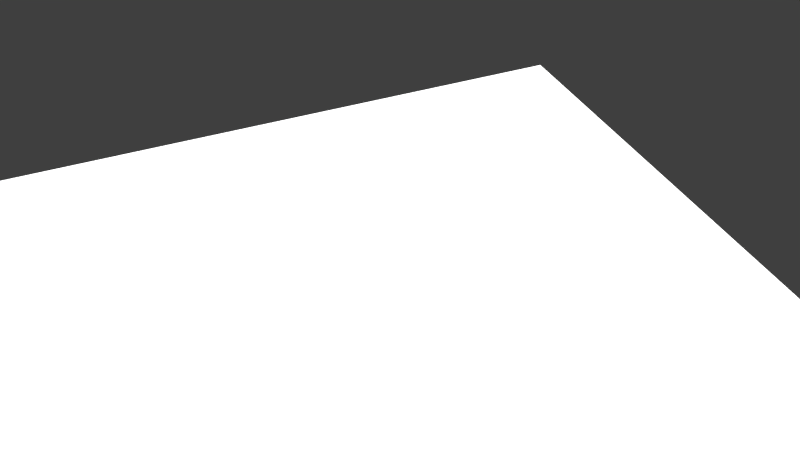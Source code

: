 # Source: PART4.blend  (saved by Blender 2.79.0; exported with 4.5.12 LTS)
import bpy
from mathutils import Matrix  # noqa: F401  (used for matrix-valued properties, if any)

bpy.ops.wm.read_factory_settings(use_empty=True)
scene = bpy.context.scene
scene.name = 'Scene'

# ---- collections
col_collection_1 = bpy.data.collections.new('Collection 1'); scene.collection.children.link(col_collection_1)

# ---- images (referenced by path relative to the original .blend; pixels are not part of the script)
import os
ASSET_DIR = os.environ.get("B2B_ASSET_DIR", "")  # directory of the original .blend (textures are referenced by path, not embedded)
HERE = os.path.dirname(os.path.abspath(__file__))  # packed textures are extracted next to this script under _unpacked/

def load_image(name, relpath, width, height, colorspace="sRGB"):
    """Load a texture the original file referenced (path relative to the .blend, or extracted next to this script)."""
    p = next((c for c in (os.path.join(HERE, relpath), os.path.join(ASSET_DIR, relpath)) if relpath and os.path.exists(c)), "")
    if p:
        img = bpy.data.images.load(p, check_existing=True)
        img.name = name
    else:  # same state as the original file: an image datablock whose file is absent (Cycles renders it pink)
        img = bpy.data.images.new(name, width, height)
        img.source = "FILE"
        img.filepath = "//" + (relpath or name)
    img.colorspace_settings.name = colorspace
    return img
img_t1_spec_png_001 = load_image('T1_SPEC.png.001', 'tex/T1_SPEC.png', 1024, 1024, 'sRGB')
img_t1_color4_jpg = load_image('T1_COLOR4.jpg', 'tex/T1_COLOR4.jpg', 1024, 1024, 'sRGB')
img_t1_occ_png_001 = load_image('T1_OCC.png.001', 'tex/T1_OCC.png', 1024, 1024, 'sRGB')
img_t1_nrm_png = load_image('T1_NRM.png', 'T1_NRM.png', 1024, 1024, 'sRGB')

# ---- materials (node trees are filled in below, after node groups)
mat_canadarm = bpy.data.materials.new('CanadARM')
mat_canadarm.alpha_threshold = 0.0
mat_canadarm.roughness = 0.5
mat_light = bpy.data.materials.new('LIGHT')
mat_light.alpha_threshold = 0.0
mat_light.roughness = 0.5

# ---- material node trees
mat_canadarm.use_nodes = True; mat_canadarm.node_tree.nodes.clear()
_N = mat_canadarm.node_tree.nodes; _L = mat_canadarm.node_tree.links
n0 = _N.new('ShaderNodeOutputMaterial'); n0.name = 'Material Output'; n0.location = (306, 300)
n1 = _N.new('ShaderNodeMixShader'); n1.name = 'Mix Shader.001'; n1.location = (106, 318)
n2 = _N.new('ShaderNodeBsdfDiffuse'); n2.name = 'Diffuse BSDF'; n2.location = (-116, 279)
n3 = _N.new('ShaderNodeBsdfAnisotropic'); n3.name = 'Glossy BSDF'; n3.location = (-121, 148)
n3.distribution = 'GGX'
n3.inputs[1].default_value = 0.0
n4 = _N.new('ShaderNodeMix'); n4.name = 'Mix'; n4.location = (-218, 626)
n4.data_type = 'RGBA'
n4.inputs[0].default_value = 8.0
n4.inputs[7].default_value = (0.0, 0.0, 0.0, 1.0)
n5 = _N.new('ShaderNodeTexImage'); n5.name = 'Image Texture.002'; n5.location = (-407, 637)
n5.width = 140
n5.image = img_t1_spec_png_001
n6 = _N.new('ShaderNodeNormalMap'); n6.name = 'Normal Map'; n6.location = (109, 165)
n6.inputs[0].default_value = 0.05
n7 = _N.new('ShaderNodeMix'); n7.name = 'Mix.001'; n7.location = (-336, 263)
n7.data_type = 'RGBA'
n7.blend_type = 'MULTIPLY'
n8 = _N.new('ShaderNodeTexImage'); n8.name = 'Image Texture'; n8.location = (-577, 389)
n8.width = 140
n8.image = img_t1_color4_jpg
n9 = _N.new('ShaderNodeTexImage'); n9.name = 'Image Texture.003'; n9.location = (-571, 121)
n9.width = 140
n9.image = img_t1_occ_png_001
n10 = _N.new('ShaderNodeTexImage'); n10.name = 'Image Texture.001'; n10.location = (30, -81)
n10.width = 140
n10.image = img_t1_nrm_png
n11 = _N.new('ShaderNodeDisplacement'); n11.name = 'Displacement'; n11.location = (0, 0)
n11.inputs[1].default_value = 0.0
n11.inputs[2].default_value = 0.1
_L.new(n1.outputs[0], n0.inputs[0])
_L.new(n2.outputs[0], n1.inputs[1])
_L.new(n8.outputs[0], n7.inputs[6])
_L.new(n10.outputs[0], n6.inputs[1])
_L.new(n3.outputs[0], n1.inputs[2])
_L.new(n4.outputs[2], n1.inputs[0])
_L.new(n5.outputs[0], n4.inputs[6])
_L.new(n7.outputs[2], n2.inputs[0])
_L.new(n9.outputs[0], n7.inputs[7])
_L.new(n6.outputs[0], n11.inputs[0])
_L.new(n11.outputs[0], n0.inputs[2])
n0.is_active_output = True
mat_light.use_nodes = True; mat_light.node_tree.nodes.clear()
_N = mat_light.node_tree.nodes; _L = mat_light.node_tree.links
n0 = _N.new('ShaderNodeOutputMaterial'); n0.name = 'Material Output'; n0.location = (300, 300)
n1 = _N.new('ShaderNodeEmission'); n1.name = 'Emission'; n1.location = (10, 300)
n1.inputs[0].default_value = (0.8, 0.8, 0.8, 1.0)
n1.inputs[1].default_value = 2.5
_L.new(n1.outputs[0], n0.inputs[0])
n0.is_active_output = True

# ---- world
world_world_001 = bpy.data.worlds.new('World.001'); scene.world = world_world_001
world_world_001.use_nodes = True; world_world_001.node_tree.nodes.clear()
_N = world_world_001.node_tree.nodes; _L = world_world_001.node_tree.links
n0 = _N.new('ShaderNodeOutputWorld'); n0.name = 'World Output'; n0.location = (300, 300)
n1 = _N.new('ShaderNodeBackground'); n1.name = 'Background'; n1.location = (10, 300)
n1.inputs[0].default_value = (0.05, 0.05, 0.05, 1.0)
_L.new(n1.outputs[0], n0.inputs[0])
n0.is_active_output = True
world_world_001.use_sun_shadow = False
world_world_001.sun_shadow_jitter_overblur = 0.0
world_world_001.cycles.sampling_method = 'MANUAL'

# ---- cameras
cam_camera = bpy.data.cameras.new('Camera')
cam_camera.clip_end = 100.0
cam_camera.lens = 35.0
cam_camera.sensor_width = 32.0
cam_camera.sensor_height = 18.0
cam_camera.display_size = 2.0
cam_camera.dof.focus_distance = 0.0

# ---- lights
light_sun = bpy.data.lights.new('Sun', 'SUN')
light_sun.transmission_factor = 0.0
light_sun.angle = 1.479
light_sun.energy = 5.0
light_sun.shadow_buffer_clip_start = 0.5
light_sun.shadow_soft_size = 0.912
light_sun.shadow_cascade_max_distance = 1000.0
light_sun.cycles.max_bounces = 783

# ---- meshes
me_canadarm_hd_004 = bpy.data.meshes.new('CANADARM HD.004')
me_canadarm_hd_004.from_pydata([(-0.04853, 0.02781, -0.02836), (-0.03484, -0.03312, -0.05338), (-0.06299, -0.1017, -0.06323), (-0.06322, -0.2218, -0.03208), (-0.06322, -0.1989, -0.05505), (-0.03765, -0.2218, -0.03208), (-0.03765, -0.1989, -0.05505), (-0.03765, -0.1113, -0.06325), (-0.03765, -0.1204, -0.06329), (-0.06306, -0.1204, -0.0633), (-0.04106, -0.1989, -0.05505), (-0.04106, -0.1675, -0.06346), (-0.04106, -0.2218, -0.03208), (-0.04104, -0.1204, -0.06329), (-0.03765, -0.1982, -0.04659), (-0.03765, -0.2163, -0.02622), (-0.03299, -0.1113, -0.05566), (-0.06306, -0.1204, -0.05721), (-0.06322, -0.1675, -0.05736), (-0.06302, -0.1113, -0.05718), (-0.06322, -0.1989, -0.04976), (-0.06322, -0.2173, -0.02928), (-0.0571, -0.1113, -0.06326), (-0.05726, -0.1675, -0.06346), (-0.05726, -0.2218, -0.03208), (-0.05713, -0.1204, -0.06329), (-0.03788, -0.1017, -0.06322), (-0.04455, 0.02781, -0.03478), (-0.05379, -0.03312, -0.04086), (-0.03291, -0.1017, -0.06322), (-0.05091, 0.02781, -0.02012), (-0.06322, -0.2243, -0.02276), (-0.03765, -0.2243, -0.02276), (-0.03765, -0.1982, -0.03305), (-0.03765, -0.1204, -0.0395), (-0.04106, -0.2243, -0.02276), (-0.03765, -0.1113, -0.03948), (-0.03765, -0.2176, -0.01859), (-0.06306, -0.1204, -0.04058), (-0.06322, -0.1675, -0.04068), (-0.05726, -0.2243, -0.02276), (-0.06311, -0.1016, -0.04003), (-0.02746, 0.02781, -0.04615), (-0.02912, -0.03312, -0.05509), (-0.05187, 0.02781, -1.919e-07), (-0.06352, -0.03312, -1.919e-07), (-0.04853, 0.02781, 0.02836), (-0.05943, -0.03312, 0.03201), (-0.03247, 0.02781, 0.04426), (-0.03484, -0.03312, 0.05338), (-0.06331, -0.1016, -1.919e-07), (-0.06299, -0.1017, 0.06323), (-0.06322, -0.2302, -1.919e-07), (-0.06322, -0.1989, 0.05505), (-0.06322, -0.1675, 0.06346), (-0.03765, -0.1113, -1.919e-07), (-0.03765, -0.1675, -1.919e-07), (-0.03765, -0.2218, 0.03208), (-0.03765, -0.1982, -1.919e-07), (-0.03765, -0.2302, -1.919e-07), (-0.03765, -0.1113, 0.06325), (-0.03765, -0.1204, -1.919e-07), (-0.06306, -0.1204, 0.0633), (-0.06302, -0.1113, 0.06327), (-0.04106, -0.1989, 0.05505), (-0.04106, -0.1675, 0.06346), (-0.04106, -0.2218, 0.03208), (-0.04103, -0.1113, 0.06326), (-0.03765, -0.1113, 0.05566), (-0.03765, -0.2163, 0.02622), (-0.03299, -0.1113, 0.06325), (-0.03299, -0.1113, 0.05566), (-0.06322, -0.1675, -1.919e-07), (-0.06306, -0.1204, -1.919e-07), (-0.06306, -0.1204, 0.05721), (-0.06322, -0.1675, 0.05736), (-0.06302, -0.1113, 0.05718), (-0.06322, -0.1989, 0.04976), (-0.06322, -0.2225, -1.919e-07), (-0.0571, -0.1113, 0.06326), (-0.05726, -0.2302, -1.919e-07), (-0.05726, -0.1989, 0.05505), (-0.05726, -0.1675, 0.06346), (-0.05726, -0.2218, 0.03208), (-0.04455, 0.02781, 0.03478), (-0.05379, -0.03312, 0.04086), (-0.06235, -0.03312, 0.0227), (-0.05091, 0.02781, 0.02012), (-0.06322, -0.2243, 0.02276), (-0.03765, -0.1982, 0.03304), (-0.03765, -0.1204, 0.0395), (-0.04106, -0.2243, 0.02276), (-0.03765, -0.2176, 0.01859), (-0.03299, -0.1113, 0.03948), (-0.06306, -0.1204, 0.04058), (-0.06302, -0.1113, 0.04056), (-0.06322, -0.1675, 0.04068), (-0.06322, -0.1989, 0.03529), (-0.06322, -0.2188, 0.02077), (-0.05726, -0.2243, 0.02276), (-0.02746, 0.02781, 0.04615), (-0.02912, -0.03312, 0.05509), (-0.04853, 0.2854, -0.02836), (-0.03911, 0.2854, -0.03947), (-0.04455, 0.2854, -0.03478), (-0.02746, 0.2854, -0.04615), (-0.03247, 0.2854, 0.04426), (-0.03911, 0.2854, 0.03947), (-0.04455, 0.2854, 0.03478), (-0.05091, 0.2854, 0.02012), (-0.02746, 0.2854, 0.04615), (-0.03546, 0.2854, -0.04776), (-0.04271, 0.2854, -0.04259), (-0.04865, 0.2854, -0.03753), (-0.0556, 0.2854, -0.02171), (-0.02999, 0.2854, -0.0498), (-0.05665, 0.2854, -1.919e-07), (-0.053, 0.2854, 0.03061), (-0.04271, 0.2854, 0.04259), (-0.02999, 0.2854, 0.0498), (-0.04955, 0.2961, -0.02906), (-0.03369, 0.2961, -0.04442), (-0.04041, 0.2961, -0.03964), (-0.04578, 0.2961, -0.03506), (-0.05188, 0.2961, -0.02108), (-0.02898, 0.2961, -0.04618), (-0.0529, 0.2961, -1.879e-07), (-0.03369, 0.2961, 0.04443), (-0.04041, 0.2961, 0.03964), (-0.04578, 0.2961, 0.03506), (-0.05188, 0.2961, 0.02108), (-0.02898, 0.2961, 0.04618), (-0.02746, 0.2829, 0.04615), (-0.04853, 0.2829, 0.02836), (-0.03247, 0.2829, 0.04426), (-0.05091, 0.2829, -0.02012), (-0.04853, 0.2829, -0.02836), (-0.02746, 0.2829, -0.04615), (-0.04455, 0.2829, -0.03478), (-0.03911, 0.2829, -0.03947), (-0.05187, 0.2829, -1.919e-07), (-0.03247, 0.2829, -0.04426), (-0.04271, 0.2883, -0.04259), (-0.04271, 0.2883, 0.04259), (-0.053, 0.2883, -0.03061), (-0.053, 0.2883, 0.03061), (-0.02999, 0.2883, -0.0498), (-0.03546, 0.2883, -0.04776), (-0.03546, 0.2883, 0.04776), (-0.05665, 0.2883, -1.919e-07), (-0.0556, 0.2883, 0.02171), (-0.05943, -0.03312, -0.03201), (-0.03246, 0.02781, -0.04426), (-0.06322, -0.1675, -0.06346), (-0.03765, -0.1675, -0.06346), (-0.06302, -0.1113, -0.06327), (-0.04103, -0.1113, -0.06326), (-0.03765, -0.1113, -0.05566), (-0.03765, -0.1675, -0.05584), (-0.03765, -0.1204, -0.05569), (-0.03299, -0.1113, -0.06325), (-0.05725, -0.1989, -0.05505), (-0.06302, -0.1016, -0.05644), (-0.05719, -0.1017, -0.06323), (-0.03911, 0.02781, -0.03947), (-0.04557, -0.03312, -0.04886), (-0.06235, -0.03312, -0.0227), (-0.03765, -0.1675, -0.03961), (-0.03299, -0.1113, -0.03948), (-0.06302, -0.1113, -0.04056), (-0.06322, -0.1989, -0.03529), (-0.06322, -0.2188, -0.02077), (-0.06322, -0.2218, 0.03208), (-0.03765, -0.1989, 0.05505), (-0.03765, -0.1675, 0.06346), (-0.03765, -0.1204, 0.06329), (-0.04106, -0.2302, -1.919e-07), (-0.04104, -0.1204, 0.06329), (-0.03765, -0.1675, 0.05584), (-0.03765, -0.1204, 0.05569), (-0.03765, -0.1982, 0.04659), (-0.03765, -0.2209, -1.919e-07), (-0.03299, -0.1113, -1.919e-07), (-0.06322, -0.1989, -1.919e-07), (-0.06302, -0.1113, -1.919e-07), (-0.06322, -0.2173, 0.02928), (-0.05713, -0.1204, 0.06329), (-0.06302, -0.1016, 0.05644), (-0.03788, -0.1017, 0.06322), (-0.05719, -0.1017, 0.06323), (-0.03911, 0.02781, 0.03947), (-0.04557, -0.03312, 0.04886), (-0.03291, -0.1017, 0.06322), (-0.03765, -0.2243, 0.02276), (-0.03765, -0.1113, 0.03948), (-0.03765, -0.1675, 0.03961), (-0.0631, -0.1016, 0.04003), (-0.03246, 0.2854, -0.04426), (-0.05091, 0.2854, -0.02012), (-0.05187, 0.2854, -1.919e-07), (-0.04853, 0.2854, 0.02836), (-0.053, 0.2854, -0.03061), (-0.03545, 0.2854, 0.04776), (-0.04864, 0.2854, 0.03753), (-0.0556, 0.2854, 0.02171), (-0.04955, 0.2961, 0.02906), (-0.04454, 0.2829, 0.03478), (-0.05091, 0.2829, 0.02012), (-0.03911, 0.2829, 0.03947), (-0.0556, 0.2883, -0.02171), (-0.02998, 0.2883, 0.0498), (-0.04864, 0.2883, -0.03753), (-0.04864, 0.2883, 0.03753), (0.0, 0.02781, -0.05089), (0.0, -0.03312, -0.06374), (0.04853, 0.02781, -0.02836), (0.03484, -0.03312, -0.05338), (0.06299, -0.1017, -0.06323), (0.06322, -0.2218, -0.03208), (0.06322, -0.1989, -0.05505), (0.03765, -0.2218, -0.03208), (0.03765, -0.1989, -0.05505), (0.03765, -0.1113, -0.06325), (0.03765, -0.1204, -0.06329), (0.06306, -0.1204, -0.0633), (0.04106, -0.1989, -0.05505), (0.04106, -0.1675, -0.06346), (0.04106, -0.2218, -0.03208), (0.04104, -0.1204, -0.06329), (0.03765, -0.1982, -0.04659), (0.03765, -0.2163, -0.02622), (0.03299, -0.1113, -0.05566), (0.06306, -0.1204, -0.05721), (0.06322, -0.1675, -0.05736), (0.06302, -0.1113, -0.05718), (0.06322, -0.1989, -0.04976), (0.06322, -0.2173, -0.02928), (0.0571, -0.1113, -0.06326), (0.05726, -0.1675, -0.06346), (0.05726, -0.2218, -0.03208), (0.05713, -0.1204, -0.06329), (0.03788, -0.1017, -0.06322), (0.04455, 0.02781, -0.03478), (0.05379, -0.03312, -0.04086), (0.03291, -0.1017, -0.06322), (0.05091, 0.02781, -0.02012), (0.06322, -0.2243, -0.02276), (0.03765, -0.2243, -0.02276), (0.03765, -0.1982, -0.03305), (0.03765, -0.1204, -0.0395), (0.04106, -0.2243, -0.02276), (0.03765, -0.1113, -0.03948), (0.03765, -0.2176, -0.01859), (0.06306, -0.1204, -0.04058), (0.06322, -0.1675, -0.04068), (0.05726, -0.2243, -0.02276), (0.06311, -0.1016, -0.04003), (0.02746, 0.02781, -0.04615), (0.02912, -0.03312, -0.05509), (0.0, 0.02781, 0.05089), (0.0, -0.1113, -1.919e-07), (0.0, -0.1113, 0.05566), (0.05187, 0.02781, -1.919e-07), (0.06352, -0.03312, -1.919e-07), (0.04853, 0.02781, 0.02836), (0.05943, -0.03312, 0.03201), (0.03247, 0.02781, 0.04426), (0.03484, -0.03312, 0.05338), (0.06331, -0.1016, -1.919e-07), (0.06299, -0.1017, 0.06323), (0.06322, -0.2302, -1.919e-07), (0.06322, -0.1989, 0.05505), (0.06322, -0.1675, 0.06346), (0.03765, -0.1113, -1.919e-07), (0.03765, -0.1675, -1.919e-07), (0.03765, -0.2218, 0.03208), (0.03765, -0.1982, -1.919e-07), (0.03765, -0.2302, -1.919e-07), (0.03765, -0.1113, 0.06325), (0.03765, -0.1204, -1.919e-07), (0.06306, -0.1204, 0.0633), (0.06302, -0.1113, 0.06327), (0.04106, -0.1989, 0.05505), (0.04106, -0.1675, 0.06346), (0.04106, -0.2218, 0.03208), (0.04103, -0.1113, 0.06326), (0.03765, -0.1113, 0.05566), (0.03765, -0.2163, 0.02622), (0.03299, -0.1113, 0.06325), (0.03299, -0.1113, 0.05566), (0.06322, -0.1675, -1.919e-07), (0.06306, -0.1204, -1.919e-07), (0.06306, -0.1204, 0.05721), (0.06322, -0.1675, 0.05736), (0.06302, -0.1113, 0.05718), (0.06322, -0.1989, 0.04976), (0.06322, -0.2225, -1.919e-07), (0.0571, -0.1113, 0.06326), (0.05726, -0.2302, -1.919e-07), (0.05726, -0.1989, 0.05505), (0.05726, -0.1675, 0.06346), (0.05726, -0.2218, 0.03208), (0.04455, 0.02781, 0.03478), (0.05379, -0.03312, 0.04086), (0.06235, -0.03312, 0.0227), (0.05091, 0.02781, 0.02012), (0.06322, -0.2243, 0.02276), (0.03765, -0.1982, 0.03304), (0.03765, -0.1204, 0.0395), (0.04106, -0.2243, 0.02276), (0.03765, -0.2176, 0.01859), (0.03299, -0.1113, 0.03948), (0.06306, -0.1204, 0.04058), (0.06302, -0.1113, 0.04056), (0.06322, -0.1675, 0.04068), (0.06322, -0.1989, 0.03529), (0.06322, -0.2188, 0.02077), (0.05726, -0.2243, 0.02276), (0.02746, 0.02781, 0.04615), (0.02912, -0.03312, 0.05509), (0.0, 0.2854, -0.05089), (0.04853, 0.2854, -0.02836), (0.03911, 0.2854, -0.03947), (0.04455, 0.2854, -0.03478), (0.02746, 0.2854, -0.04615), (0.0, 0.2854, 0.05089), (0.03247, 0.2854, 0.04426), (0.03911, 0.2854, 0.03947), (0.04455, 0.2854, 0.03478), (0.05091, 0.2854, 0.02012), (0.02746, 0.2854, 0.04615), (0.0, 0.2854, -0.05539), (0.03546, 0.2854, -0.04776), (0.04271, 0.2854, -0.04259), (0.04865, 0.2854, -0.03753), (0.0556, 0.2854, -0.02171), (0.02999, 0.2854, -0.0498), (0.0, 0.2854, 0.05539), (0.05665, 0.2854, -1.919e-07), (0.053, 0.2854, 0.03061), (0.04271, 0.2854, 0.04259), (0.02999, 0.2854, 0.0498), (0.0, 0.2961, -0.05159), (0.04955, 0.2961, -0.02906), (0.03369, 0.2961, -0.04442), (0.04041, 0.2961, -0.03964), (0.04578, 0.2961, -0.03506), (0.05188, 0.2961, -0.02108), (0.02898, 0.2961, -0.04618), (0.0, 0.2961, 0.05159), (0.0529, 0.2961, -1.879e-07), (0.03369, 0.2961, 0.04443), (0.04041, 0.2961, 0.03964), (0.04578, 0.2961, 0.03506), (0.05188, 0.2961, 0.02108), (0.02898, 0.2961, 0.04618), (0.0, 0.2829, 0.05089), (0.02746, 0.2829, 0.04615), (0.04853, 0.2829, 0.02836), (0.03247, 0.2829, 0.04426), (0.05091, 0.2829, -0.02012), (0.04853, 0.2829, -0.02836), (0.02746, 0.2829, -0.04615), (0.0, 0.2829, -0.05089), (0.04455, 0.2829, -0.03478), (0.03911, 0.2829, -0.03947), (0.05187, 0.2829, -1.919e-07), (0.03247, 0.2829, -0.04426), (0.04271, 0.2883, -0.04259), (0.04271, 0.2883, 0.04259), (0.053, 0.2883, -0.03061), (0.053, 0.2883, 0.03061), (0.02999, 0.2883, -0.0498), (0.0, 0.2883, -0.05539), (0.0, 0.2883, 0.05539), (0.03546, 0.2883, -0.04776), (0.03546, 0.2883, 0.04776), (0.05665, 0.2883, -1.919e-07), (0.0556, 0.2883, 0.02171), (0.05943, -0.03312, -0.03201), (0.03246, 0.02781, -0.04426), (0.06322, -0.1675, -0.06346), (0.03765, -0.1675, -0.06346), (0.0, -0.1017, -0.06321), (0.0, -0.1113, -0.06325), (0.06302, -0.1113, -0.06327), (0.04103, -0.1113, -0.06326), (0.03765, -0.1113, -0.05566), (0.03765, -0.1675, -0.05584), (0.03765, -0.1204, -0.05569), (0.03299, -0.1113, -0.06325), (0.05725, -0.1989, -0.05505), (0.06302, -0.1016, -0.05644), (0.05719, -0.1017, -0.06323), (0.03911, 0.02781, -0.03947), (0.04557, -0.03312, -0.04886), (0.06235, -0.03312, -0.0227), (0.03765, -0.1675, -0.03961), (0.03299, -0.1113, -0.03948), (0.06302, -0.1113, -0.04056), (0.06322, -0.1989, -0.03529), (0.06322, -0.2188, -0.02077), (0.0, -0.1113, -0.05566), (0.0, -0.1113, -0.03948), (0.0, -0.03312, 0.06374), (0.06322, -0.2218, 0.03208), (0.03765, -0.1989, 0.05505), (0.03765, -0.1675, 0.06346), (0.0, -0.1017, 0.06321), (0.0, -0.1113, 0.06325), (0.03765, -0.1204, 0.06329), (0.04106, -0.2302, -1.919e-07), (0.04104, -0.1204, 0.06329), (0.03765, -0.1675, 0.05584), (0.03765, -0.1204, 0.05569), (0.03765, -0.1982, 0.04659), (0.03765, -0.2209, -1.919e-07), (0.03299, -0.1113, -1.919e-07), (0.06322, -0.1989, -1.919e-07), (0.06302, -0.1113, -1.919e-07), (0.06322, -0.2173, 0.02928), (0.05713, -0.1204, 0.06329), (0.06302, -0.1016, 0.05644), (0.03788, -0.1017, 0.06322), (0.05719, -0.1017, 0.06323), (0.03911, 0.02781, 0.03947), (0.04557, -0.03312, 0.04886), (0.03291, -0.1017, 0.06322), (0.03765, -0.2243, 0.02276), (0.03765, -0.1113, 0.03948), (0.03765, -0.1675, 0.03961), (0.0631, -0.1016, 0.04003), (0.0, -0.1113, 0.03948), (0.03246, 0.2854, -0.04426), (0.05091, 0.2854, -0.02012), (0.05187, 0.2854, -1.919e-07), (0.04853, 0.2854, 0.02836), (0.053, 0.2854, -0.03061), (0.03545, 0.2854, 0.04776), (0.04864, 0.2854, 0.03753), (0.0556, 0.2854, 0.02171), (0.04955, 0.2961, 0.02906), (0.04454, 0.2829, 0.03478), (0.05091, 0.2829, 0.02012), (0.03911, 0.2829, 0.03947), (0.0556, 0.2883, -0.02171), (0.02998, 0.2883, 0.0498), (0.04864, 0.2883, -0.03753), (0.04864, 0.2883, 0.03753), (-0.053, 0.294, 0.03061), (-0.0556, 0.294, 0.02171), (-0.05665, 0.294, -1.919e-07), (-0.0556, 0.294, -0.02171), (-0.053, 0.294, -0.03061), (-0.04865, 0.294, -0.03753), (-0.04271, 0.294, -0.04259), (-0.03546, 0.294, -0.04776), (-0.02999, 0.294, -0.0498), (0.0, 0.294, -0.05539), (0.02999, 0.294, -0.0498), (0.03546, 0.294, -0.04776), (0.04271, 0.294, -0.04259), (0.04865, 0.294, -0.03753), (0.053, 0.294, -0.03061), (0.0556, 0.294, -0.02171), (0.05665, 0.294, -1.919e-07), (0.0556, 0.294, 0.02171), (0.053, 0.294, 0.03061), (0.04865, 0.294, 0.03753), (0.04271, 0.294, 0.04259), (0.03546, 0.294, 0.04776), (0.02999, 0.294, 0.0498), (0.0, 0.294, 0.05539), (-0.02999, 0.294, 0.0498), (-0.03546, 0.294, 0.04776), (-0.04271, 0.294, 0.04259), (-0.04865, 0.294, 0.03753), (0.0, 0.2961, 0.05539), (-0.02999, 0.2961, 0.0498), (-0.0556, 0.2961, -0.02171), (-0.05665, 0.2961, -1.919e-07), (-0.03546, 0.2961, 0.04776), (-0.04271, 0.2961, 0.04259), (-0.0556, 0.2961, 0.02171), (-0.03546, 0.2961, -0.04776), (-0.04271, 0.2961, -0.04259), (-0.02999, 0.2961, -0.0498), (-0.04865, 0.2961, -0.03753), (-0.053, 0.2961, -0.03061), (0.0, 0.2961, -0.05539), (-0.04865, 0.2961, 0.03753), (-0.053, 0.2961, 0.03061), (0.02999, 0.2961, 0.0498), (0.0556, 0.2961, -0.02171), (0.05665, 0.2961, -1.919e-07), (0.03546, 0.2961, 0.04776), (0.04271, 0.2961, 0.04259), (0.0556, 0.2961, 0.02171), (0.03546, 0.2961, -0.04776), (0.04271, 0.2961, -0.04259), (0.02999, 0.2961, -0.0498), (0.04865, 0.2961, -0.03753), (0.053, 0.2961, -0.03061), (0.04865, 0.2961, 0.03753), (0.053, 0.2961, 0.03061)], [], [(56, 61, 90, 195), (84, 46, 47, 85), (491, 449, 476, 490), (5, 14, 15), (6, 158, 14), (151, 28, 2, 162), (153, 23, 161, 4), (0, 151, 166, 30), (93, 182, 260, 432), (70, 71, 261, 409), (61, 34, 36, 55), (150, 149, 116, 204), (57, 173, 64, 66), (138, 27, 0, 136), (210, 148, 202, 119), (179, 68, 60, 175), (181, 59, 32, 37), (36, 168, 182, 55), (184, 169, 38, 73), (20, 39, 18, 4), (160, 29, 383, 384), (76, 74, 62, 63), (23, 11, 10, 161), (25, 22, 156, 13), (168, 403, 260, 182), (165, 28, 27, 164), (51, 187, 76, 63), (116, 114, 198, 199), (169, 41, 162, 19), (86, 196, 187, 47), (31, 52, 78, 171), (169, 19, 17, 38), (38, 17, 18, 39), (92, 69, 57, 193), (176, 59, 193, 91), (34, 159, 157, 36), (33, 167, 56, 58), (82, 186, 62, 54), (88, 98, 78, 52), (108, 206, 208, 107), (208, 190, 48, 134), (33, 37, 15), (57, 69, 180), (167, 33, 14), (46, 87, 86, 47), (194, 55, 182, 93), (24, 3, 4, 161), (60, 68, 71, 70), (181, 92, 193, 59), (5, 6, 14), (6, 154, 158), (68, 194, 93, 71), (4, 18, 153), (19, 155, 9, 17), (3, 21, 20), (3, 20, 4), (170, 20, 21), (170, 21, 171), (11, 154, 6, 10), (176, 35, 32, 59), (12, 24, 161, 10), (79, 189, 51, 63), (163, 2, 28), (163, 28, 165), (191, 190, 84, 85), (184, 95, 196, 50), (188, 60, 70, 192), (156, 26, 7), (188, 189, 79, 67), (72, 39, 170, 183), (31, 3, 24, 40), (183, 171, 78), (75, 96, 77, 53), (20, 170, 39), (23, 153, 9, 25), (207, 140, 44, 87), (99, 91, 66, 83), (89, 58, 56, 195), (58, 181, 37), (58, 37, 33), (90, 194, 68, 179), (1, 26, 163, 165), (191, 49, 48, 190), (27, 28, 151, 0), (118, 203, 108, 107), (45, 50, 196, 86), (51, 85, 47, 187), (87, 44, 45, 86), (16, 402, 403, 168), (197, 141, 139, 103), (94, 96, 75, 74), (13, 156, 7, 8), (137, 363, 213, 42), (65, 177, 186, 82), (139, 164, 27, 138), (61, 55, 194, 90), (72, 183, 97, 96), (158, 154, 8, 159), (3, 31, 171, 21), (83, 81, 53, 172), (118, 107, 106, 202), (26, 29, 160, 7), (184, 50, 41, 169), (70, 409, 408, 192), (166, 151, 162, 41), (40, 24, 12, 35), (91, 193, 57, 66), (95, 94, 74, 76), (88, 99, 83, 172), (30, 166, 45, 44), (179, 178, 195, 90), (100, 48, 49, 101), (1, 43, 29, 26), (56, 167, 34, 61), (177, 175, 60, 67), (29, 43, 214, 383), (89, 69, 92), (195, 180, 89), (108, 200, 133, 206), (154, 11, 13, 8), (11, 23, 25, 13), (178, 179, 175, 174), (57, 180, 173), (7, 160, 16, 157), (105, 137, 141, 197), (53, 54, 75), (159, 8, 7, 157), (172, 53, 77), (172, 77, 185), (97, 98, 185), (97, 185, 77), (80, 176, 91, 99), (184, 73, 94, 95), (80, 40, 35, 176), (45, 166, 41, 50), (173, 180, 178), (189, 191, 85), (189, 85, 51), (95, 76, 187, 196), (2, 155, 19, 162), (22, 155, 2, 163), (67, 60, 188), (37, 32, 5, 15), (139, 141, 152, 164), (183, 78, 98), (183, 98, 97), (77, 96, 97), (9, 155, 22, 25), (198, 135, 140, 199), (74, 75, 54, 62), (117, 204, 109, 200), (58, 89, 92), (58, 92, 181), (167, 158, 159, 34), (42, 43, 1, 152), (49, 191, 189, 188), (186, 177, 67, 79), (62, 186, 79, 63), (52, 80, 99, 88), (135, 136, 0, 30), (199, 140, 207, 109), (102, 136, 135, 198), (145, 117, 203, 212), (144, 201, 114, 209), (35, 12, 5, 32), (200, 133, 206, 108), (482, 475, 474, 481), (54, 53, 81, 82), (201, 102, 198, 114), (204, 109, 200, 117), (115, 105, 197, 111), (111, 115, 105, 197), (112, 103, 104, 113), (203, 108, 107, 118), (117, 200, 108, 203), (331, 320, 105, 115), (119, 110, 325, 337), (26, 156, 22, 163), (114, 198, 199, 116), (49, 188, 192, 101), (164, 152, 1, 165), (337, 119, 110, 325), (202, 106, 110, 119), (172, 185, 98, 88), (113, 104, 102, 201), (111, 197, 103, 112), (116, 199, 109, 204), (490, 476, 475, 482), (140, 135, 30, 44), (478, 473, 472, 477), (134, 208, 190, 48), (143, 212, 203, 118), (479, 452, 451, 480), (482, 490, 476, 475), (485, 484, 456, 455), (71, 93, 432, 261), (483, 450, 449, 491), (481, 474, 473, 478), (104, 103, 139, 138), (320, 363, 137, 105), (160, 384, 402, 16), (66, 64, 81, 83), (141, 152, 164, 139), (5, 12, 10, 6), (137, 42, 152, 141), (140, 44, 87, 207), (206, 84, 190, 208), (480, 451, 450, 483), (157, 16, 168, 36), (207, 87, 46, 133), (148, 202, 119, 210), (486, 489, 458, 457), (147, 111, 112, 142), (483, 480, 451, 450), (212, 145, 117, 203), (144, 211, 113, 201), (143, 118, 202, 148), (110, 106, 134, 132), (150, 204, 117, 145), (149, 116, 204, 150), (209, 114, 116, 149), (174, 175, 177, 65), (325, 110, 132, 356), (110, 132, 356, 325), (183, 170, 171), (404, 259, 100, 101), (17, 9, 153, 18), (173, 178, 174), (214, 43, 42, 213), (192, 408, 404, 101), (481, 482, 475, 474), (198, 102, 136, 135), (73, 72, 96, 94), (363, 213, 42, 137), (200, 109, 207, 133), (103, 139, 138, 104), (73, 38, 39, 72), (107, 108, 206, 208), (197, 105, 137, 141), (82, 81, 64, 65), (103, 197, 141, 139), (107, 208, 134, 106), (106, 107, 208, 134), (142, 147, 111, 112), (199, 198, 135, 140), (109, 207, 133, 200), (484, 486, 457, 456), (115, 331, 320, 105), (203, 117, 200, 108), (114, 201, 102, 198), (119, 202, 106, 110), (113, 112, 103, 104), (201, 113, 104, 102), (112, 111, 197, 103), (202, 118, 107, 106), (204, 116, 199, 109), (356, 132, 100, 259), (373, 331, 115, 146), (477, 478, 473, 472), (485, 455, 454, 487), (147, 146, 115, 111), (479, 488, 453, 452), (480, 479, 452, 451), (487, 485, 455, 454), (487, 454, 453, 488), (488, 487, 454, 453), (490, 491, 449, 476), (489, 458, 457, 486), (132, 134, 48, 100), (488, 453, 452, 479), (491, 483, 450, 449), (478, 481, 474, 473), (484, 456, 455, 485), (146, 373, 331, 115), (52, 31, 40, 80), (133, 46, 84, 206), (146, 115, 111, 147), (141, 137, 42, 152), (208, 206, 84, 190), (105, 320, 363, 137), (102, 104, 138, 136), (106, 134, 132, 110), (133, 207, 87, 46), (138, 139, 164, 27), (132, 100, 259, 356), (65, 64, 173, 174), (206, 133, 46, 84), (486, 457, 456, 484), (374, 210, 119, 337), (149, 209, 114, 116), (148, 143, 118, 202), (134, 48, 100, 132), (135, 30, 44, 140), (211, 142, 112, 113), (211, 113, 201, 144), (145, 150, 204, 117), (212, 203, 118, 143), (209, 144, 201, 114), (136, 0, 30, 135), (104, 138, 136, 102), (210, 119, 337, 374), (109, 199, 140, 207), (142, 112, 113, 211), (136, 138, 27, 0), (274, 430, 308, 279), (302, 303, 265, 264), (504, 503, 468, 467), (220, 230, 229), (221, 229, 388), (379, 392, 217, 243), (381, 219, 391, 238), (215, 245, 396, 379), (311, 432, 260, 417), (288, 409, 261, 289), (279, 273, 251, 249), (378, 440, 338, 377), (275, 284, 282, 406), (364, 361, 215, 242), (446, 341, 438, 376), (414, 410, 278, 286), (416, 252, 247, 277), (251, 273, 417, 398), (419, 291, 253, 399), (235, 219, 233, 254), (390, 384, 383, 244), (294, 281, 280, 292), (238, 391, 225, 226), (240, 228, 386, 237), (398, 417, 260, 403), (395, 394, 242, 243), (269, 281, 294, 422), (338, 435, 434, 335), (399, 234, 392, 256), (304, 265, 422, 431), (246, 401, 296, 270), (399, 253, 232, 234), (253, 254, 233, 232), (310, 428, 275, 287), (411, 309, 428, 277), (249, 251, 387, 389), (248, 276, 274, 397), (300, 272, 280, 421), (306, 270, 296, 316), (328, 327, 444, 442), (444, 359, 266, 425), (248, 230, 252), (275, 415, 287), (397, 229, 248), (264, 265, 304, 305), (429, 311, 417, 273), (239, 391, 219, 218), (278, 288, 289, 286), (416, 277, 428, 310), (220, 229, 221), (221, 388, 382), (286, 289, 311, 429), (219, 381, 233), (234, 232, 224, 385), (218, 235, 236), (218, 219, 235), (400, 236, 235), (400, 401, 236), (226, 225, 221, 382), (411, 277, 247, 250), (227, 225, 391, 239), (297, 281, 269, 424), (393, 243, 217), (393, 395, 243), (426, 303, 302, 425), (419, 268, 431, 313), (423, 427, 288, 278), (386, 222, 241), (423, 285, 297, 424), (290, 418, 400, 254), (246, 255, 239, 218), (418, 296, 401), (293, 271, 295, 314), (235, 254, 400), (238, 240, 224, 381), (443, 305, 262, 366), (317, 301, 284, 309), (307, 430, 274, 276), (276, 252, 416), (276, 248, 252), (308, 414, 286, 429), (216, 395, 393, 241), (426, 425, 266, 267), (242, 215, 379, 243), (340, 327, 328, 439), (263, 304, 431, 268), (269, 422, 265, 303), (305, 304, 263, 262), (231, 398, 403, 402), (433, 322, 365, 367), (312, 292, 293, 314), (228, 223, 222, 386), (362, 257, 213, 363), (283, 300, 421, 412), (365, 364, 242, 394), (279, 308, 429, 273), (290, 314, 315, 418), (388, 389, 223, 382), (218, 236, 401, 246), (301, 405, 271, 299), (340, 438, 326, 327), (241, 222, 390, 244), (419, 399, 256, 268), (288, 427, 408, 409), (396, 256, 392, 379), (255, 250, 227, 239), (309, 284, 275, 428), (313, 294, 292, 312), (306, 405, 301, 317), (245, 262, 263, 396), (414, 308, 430, 413), (318, 319, 267, 266), (216, 241, 244, 258), (274, 279, 249, 397), (412, 285, 278, 410), (244, 383, 214, 258), (307, 310, 287), (430, 307, 415), (328, 442, 358, 436), (382, 223, 228, 226), (226, 228, 240, 238), (413, 407, 410, 414), (275, 406, 415), (222, 387, 231, 390), (324, 433, 367, 362), (271, 293, 272), (389, 387, 222, 223), (405, 295, 271), (405, 420, 295), (315, 420, 316), (315, 295, 420), (298, 317, 309, 411), (419, 313, 312, 291), (298, 411, 250, 255), (263, 268, 256, 396), (406, 413, 415), (424, 303, 426), (424, 269, 303), (313, 431, 422, 294), (217, 392, 234, 385), (237, 393, 217, 385), (285, 423, 278), (252, 230, 220, 247), (365, 394, 380, 367), (418, 316, 296), (418, 315, 316), (295, 315, 314), (224, 240, 237, 385), (434, 435, 366, 360), (292, 280, 272, 293), (339, 436, 329, 440), (276, 310, 307), (276, 416, 310), (397, 249, 389, 388), (257, 380, 216, 258), (267, 423, 424, 426), (421, 297, 285, 412), (280, 281, 297, 421), (270, 306, 317, 298), (360, 245, 215, 361), (435, 329, 443, 366), (321, 434, 360, 361), (371, 448, 439, 339), (370, 445, 335, 437), (250, 247, 220, 227), (436, 328, 442, 358), (496, 495, 470, 469), (272, 300, 299, 271), (437, 335, 434, 321), (440, 339, 436, 329), (336, 332, 433, 324), (332, 433, 324, 336), (333, 334, 323, 322), (439, 340, 327, 328), (339, 439, 328, 436), (331, 336, 324, 320), (341, 337, 325, 330), (241, 393, 237, 386), (335, 338, 435, 434), (267, 319, 427, 423), (394, 395, 216, 380), (337, 325, 330, 341), (438, 341, 330, 326), (405, 306, 316, 420), (334, 437, 321, 323), (332, 333, 322, 433), (338, 440, 329, 435), (503, 496, 469, 468), (366, 262, 245, 360), (492, 477, 472, 471), (359, 266, 425, 444), (369, 340, 439, 448), (493, 494, 465, 464), (496, 469, 468, 503), (499, 461, 460, 498), (289, 261, 432, 311), (497, 504, 467, 466), (495, 492, 471, 470), (323, 364, 365, 322), (320, 324, 362, 363), (390, 231, 402, 384), (284, 301, 299, 282), (367, 365, 394, 380), (220, 221, 225, 227), (362, 367, 380, 257), (366, 443, 305, 262), (442, 444, 425, 302), (494, 497, 466, 465), (387, 251, 398, 231), (443, 358, 264, 305), (376, 446, 341, 438), (500, 459, 458, 489), (375, 368, 333, 332), (497, 466, 465, 494), (448, 439, 339, 371), (370, 437, 334, 447), (369, 376, 438, 340), (330, 357, 359, 326), (378, 371, 339, 440), (377, 378, 440, 338), (445, 377, 338, 335), (407, 283, 412, 410), (325, 356, 357, 330), (330, 325, 356, 357), (418, 401, 400), (404, 319, 318, 259), (232, 233, 381, 224), (406, 407, 413), (214, 213, 257, 258), (427, 319, 404, 408), (495, 470, 469, 496), (434, 360, 361, 321), (291, 312, 314, 290), (363, 362, 257, 213), (436, 358, 443, 329), (322, 323, 364, 365), (291, 290, 254, 253), (327, 444, 442, 328), (433, 367, 362, 324), (300, 283, 282, 299), (322, 365, 367, 433), (327, 326, 359, 444), (326, 359, 444, 327), (368, 333, 332, 375), (435, 366, 360, 434), (329, 436, 358, 443), (498, 460, 459, 500), (336, 324, 320, 331), (439, 328, 436, 339), (335, 434, 321, 437), (341, 330, 326, 438), (334, 323, 322, 333), (437, 321, 323, 334), (333, 322, 433, 332), (438, 326, 327, 340), (440, 329, 435, 338), (356, 259, 318, 357), (373, 372, 336, 331), (477, 472, 471, 492), (499, 501, 462, 461), (375, 332, 336, 372), (493, 464, 463, 502), (494, 465, 464, 493), (501, 462, 461, 499), (501, 502, 463, 462), (502, 463, 462, 501), (503, 468, 467, 504), (489, 500, 459, 458), (357, 318, 266, 359), (502, 493, 464, 463), (504, 467, 466, 497), (492, 471, 470, 495), (498, 499, 461, 460), (372, 336, 331, 373), (270, 298, 255, 246), (358, 442, 302, 264), (372, 375, 332, 336), (367, 380, 257, 362), (444, 425, 302, 442), (324, 362, 363, 320), (321, 361, 364, 323), (326, 330, 357, 359), (358, 264, 305, 443), (364, 242, 394, 365), (357, 356, 259, 318), (283, 407, 406, 282), (442, 302, 264, 358), (500, 498, 460, 459), (374, 337, 341, 446), (377, 338, 335, 445), (376, 438, 340, 369), (359, 357, 318, 266), (360, 366, 262, 245), (447, 334, 333, 368), (447, 370, 437, 334), (371, 339, 440, 378), (448, 369, 340, 439), (445, 335, 437, 370), (361, 360, 245, 215), (323, 321, 361, 364), (446, 374, 337, 341), (329, 443, 366, 435), (368, 447, 334, 333), (361, 215, 242, 364), (415, 413, 430), (287, 415, 307), (388, 229, 397), (229, 230, 248), (178, 180, 195), (180, 69, 89), (15, 14, 33), (14, 158, 167), (349, 355, 351, 352, 353, 441, 354, 350, 347, 343, 346, 345, 344, 348, 342, 125, 121, 122, 123, 120, 124, 126, 130, 205, 129, 128, 127, 131), (467, 468, 448, 371), (461, 462, 447, 368), (456, 457, 146, 147), (476, 449, 145, 212), (454, 455, 142, 211), (466, 467, 371, 378), (471, 472, 374, 446), (449, 450, 150, 145), (472, 473, 210, 374), (470, 471, 446, 376), (462, 463, 370, 447), (467, 468, 448, 371), (473, 474, 148, 210), (453, 454, 211, 144), (476, 449, 145, 212), (460, 461, 368, 375), (468, 469, 369, 448), (469, 470, 376, 369), (455, 456, 147, 142), (475, 476, 212, 143), (463, 464, 445, 370), (464, 465, 377, 445), (474, 475, 143, 148), (452, 453, 144, 209), (451, 452, 209, 149), (465, 466, 378, 377), (464, 465, 377, 445), (450, 451, 149, 150), (451, 452, 209, 149), (458, 459, 372, 373), (459, 460, 375, 372), (457, 458, 373, 146), (458, 459, 372, 373), (456, 457, 146, 147), (470, 471, 446, 376), (457, 458, 373, 146), (473, 474, 148, 210), (460, 461, 368, 375), (462, 463, 370, 447), (471, 472, 374, 446), (455, 456, 147, 142), (453, 454, 211, 144), (472, 473, 210, 374), (469, 470, 376, 369), (474, 475, 143, 148), (466, 467, 371, 378), (461, 462, 447, 368), (459, 460, 375, 372), (449, 450, 150, 145), (454, 455, 142, 211), (465, 466, 378, 377), (468, 469, 369, 448), (450, 451, 149, 150), (475, 476, 212, 143), (463, 464, 445, 370), (452, 453, 144, 209), (349, 131, 478, 477), (126, 124, 479, 480), (131, 127, 481, 478), (127, 128, 482, 481), (130, 126, 480, 483), (122, 121, 484, 485), (121, 125, 486, 484), (123, 122, 485, 487), (120, 123, 487, 488), (124, 120, 488, 479), (125, 342, 489, 486), (128, 129, 490, 482), (205, 130, 483, 491), (129, 205, 491, 490), (355, 349, 477, 492), (347, 350, 494, 493), (351, 355, 492, 495), (352, 351, 495, 496), (350, 354, 497, 494), (344, 345, 499, 498), (348, 344, 498, 500), (345, 346, 501, 499), (346, 343, 502, 501), (343, 347, 493, 502), (342, 348, 500, 489), (353, 352, 496, 503), (354, 441, 504, 497), (441, 353, 503, 504)])
me_canadarm_hd_004.polygons.foreach_set('use_smooth', [True] * 701)
_uv = me_canadarm_hd_004.uv_layers.new(name='UVMap')
_uv.uv.foreach_set('vector', [0.7243, 0.6432, 0.7516, 0.6393, 0.7532, 0.6853, 0.7259, 0.6892, 0.8392, 0.6678, 0.839, 0.6603, 0.8037, 0.6695, 0.804, 0.6798, 0.9951, 0.6412, 0.9928, 0.6415, 0.9931, 0.6496, 0.9953, 0.6493, 0.6914, 0.6102, 0.7045, 0.5915, 0.6948, 0.6166, 0.7038, 0.5817, 0.722, 0.5782, 0.7045, 0.5915, 0.8011, 0.5951, 0.8007, 0.5848, 0.76, 0.5643, 0.7603, 0.5722, 0.7217, 0.5694, 0.7217, 0.5694, 0.7038, 0.5817, 0.7038, 0.5817, 0.8367, 0.5944, 0.8011, 0.5951, 0.8015, 0.6059, 0.837, 0.604, 0.7586, 0.6845, 0.757, 0.6386, 0.757, 0.6386, 0.7586, 0.6845, 0.7595, 0.7122, 0.7592, 0.7033, 0.7592, 0.7033, 0.7595, 0.7122, 0.7516, 0.6393, 0.75, 0.5934, 0.7554, 0.5927, 0.757, 0.6386, 0.9901, 0.6315, 0.9892, 0.6063, 0.9876, 0.6065, 0.9884, 0.6317, 0.694, 0.6849, 0.7083, 0.7097, 0.7083, 0.7097, 0.694, 0.6849, 0.9847, 0.5663, 0.8364, 0.5869, 0.8367, 0.5944, 0.985, 0.5737, 0.9913, 0.6642, 0.9912, 0.6618, 0.9895, 0.662, 0.9896, 0.6644, 0.7539, 0.7041, 0.7592, 0.7033, 0.7595, 0.7122, 0.7542, 0.7129, 0.6932, 0.6475, 0.6878, 0.6482, 0.6903, 0.6213, 0.6944, 0.6256, 0.7554, 0.5927, 0.7554, 0.5927, 0.757, 0.6386, 0.757, 0.6386, 0.757, 0.6386, 0.7553, 0.5914, 0.75, 0.5922, 0.7517, 0.6393, 0.704, 0.5878, 0.7226, 0.5958, 0.7219, 0.5765, 0.7038, 0.5817, 0.7544, 0.5651, 0.76, 0.5643, 0.76, 0.5643, 0.7544, 0.5651, 0.7593, 0.7051, 0.754, 0.7059, 0.7542, 0.7129, 0.7595, 0.7122, 0.7217, 0.5694, 0.7217, 0.5694, 0.7038, 0.5817, 0.7038, 0.5817, 0.7491, 0.5657, 0.7544, 0.565, 0.7544, 0.565, 0.7491, 0.5658, 0.7554, 0.5927, 0.7554, 0.5927, 0.757, 0.6386, 0.757, 0.6386, 0.8004, 0.5755, 0.8007, 0.5848, 0.8364, 0.5869, 0.8362, 0.5815, 0.7651, 0.7114, 0.7648, 0.7035, 0.7593, 0.7051, 0.7595, 0.7122, 0.9876, 0.6065, 0.9867, 0.5813, 0.9867, 0.5831, 0.9876, 0.6065, 0.7553, 0.5914, 0.7609, 0.5913, 0.7603, 0.5722, 0.7546, 0.5721, 0.8033, 0.6587, 0.7642, 0.6844, 0.7648, 0.7035, 0.8037, 0.6695, 0.6903, 0.6213, 0.6878, 0.6482, 0.6923, 0.6476, 0.6936, 0.6232, 0.7553, 0.5914, 0.7546, 0.5721, 0.7493, 0.5728, 0.75, 0.5922, 0.75, 0.5922, 0.7493, 0.5728, 0.7219, 0.5765, 0.7226, 0.5958, 0.6959, 0.6688, 0.697, 0.6776, 0.694, 0.6849, 0.6922, 0.6742, 0.6878, 0.6482, 0.6878, 0.6482, 0.6922, 0.6742, 0.6922, 0.6742, 0.75, 0.5934, 0.7494, 0.5746, 0.7547, 0.5739, 0.7554, 0.5927, 0.7051, 0.6072, 0.7227, 0.5971, 0.7243, 0.6432, 0.7064, 0.6456, 0.7268, 0.7169, 0.7542, 0.7129, 0.7542, 0.7129, 0.7268, 0.7169, 0.6922, 0.6742, 0.6953, 0.6715, 0.6923, 0.6476, 0.6878, 0.6482, 0.989, 0.647, 0.9875, 0.6472, 0.9877, 0.6526, 0.9892, 0.6524, 0.9877, 0.6526, 0.8394, 0.6732, 0.8396, 0.6788, 0.9879, 0.6582, 0.7051, 0.6072, 0.6944, 0.6256, 0.6948, 0.6166, 0.694, 0.6849, 0.697, 0.6776, 0.7083, 0.6998, 0.7227, 0.5971, 0.7051, 0.6072, 0.7045, 0.5915, 0.839, 0.6603, 0.8386, 0.6507, 0.8033, 0.6587, 0.8037, 0.6695, 0.7586, 0.6845, 0.757, 0.6386, 0.757, 0.6386, 0.7586, 0.6845, 0.6914, 0.6102, 0.6914, 0.6102, 0.7038, 0.5817, 0.7038, 0.5817, 0.7595, 0.7122, 0.7592, 0.7033, 0.7592, 0.7033, 0.7595, 0.7122, 0.6932, 0.6475, 0.6959, 0.6688, 0.6922, 0.6742, 0.6878, 0.6482, 0.6914, 0.6102, 0.7038, 0.5817, 0.7045, 0.5915, 0.7038, 0.5817, 0.7217, 0.5694, 0.722, 0.5782, 0.7592, 0.7033, 0.7586, 0.6845, 0.7586, 0.6845, 0.7592, 0.7033, 0.7038, 0.5817, 0.7219, 0.5765, 0.7217, 0.5694, 0.7546, 0.5721, 0.7544, 0.565, 0.7491, 0.5657, 0.7493, 0.5728, 0.6914, 0.6102, 0.6941, 0.6131, 0.704, 0.5878, 0.6914, 0.6102, 0.704, 0.5878, 0.7038, 0.5817, 0.7046, 0.6047, 0.704, 0.5878, 0.6941, 0.6131, 0.7046, 0.6047, 0.6941, 0.6131, 0.6936, 0.6232, 0.7217, 0.5694, 0.7217, 0.5694, 0.7038, 0.5817, 0.7038, 0.5817, 0.6878, 0.6482, 0.6903, 0.6213, 0.6903, 0.6213, 0.6878, 0.6482, 0.6914, 0.6102, 0.6914, 0.6102, 0.7038, 0.5817, 0.7038, 0.5817, 0.7595, 0.7122, 0.7651, 0.7114, 0.7651, 0.7114, 0.7595, 0.7122, 0.76, 0.5643, 0.76, 0.5643, 0.8007, 0.5848, 0.76, 0.5643, 0.8007, 0.5848, 0.8004, 0.5755, 0.8044, 0.6891, 0.8394, 0.6732, 0.8392, 0.6678, 0.804, 0.6798, 0.757, 0.6386, 0.7586, 0.6858, 0.7642, 0.6844, 0.7626, 0.6378, 0.7651, 0.7113, 0.7595, 0.7122, 0.7595, 0.7122, 0.7651, 0.7113, 0.7544, 0.565, 0.76, 0.5643, 0.7544, 0.5651, 0.7651, 0.7113, 0.7651, 0.7114, 0.7595, 0.7122, 0.7595, 0.7122, 0.7243, 0.6432, 0.7226, 0.5958, 0.7046, 0.6047, 0.706, 0.6457, 0.6903, 0.6213, 0.6914, 0.6102, 0.6914, 0.6102, 0.6903, 0.6213, 0.706, 0.6457, 0.6936, 0.6232, 0.6923, 0.6476, 0.7266, 0.7099, 0.7259, 0.6905, 0.708, 0.7036, 0.7083, 0.7097, 0.704, 0.5878, 0.7046, 0.6047, 0.7226, 0.5958, 0.7217, 0.5694, 0.7217, 0.5694, 0.7491, 0.5657, 0.7491, 0.5657, 0.9869, 0.6301, 0.9861, 0.6067, 0.8378, 0.6273, 0.8386, 0.6507, 0.6922, 0.6742, 0.6922, 0.6742, 0.694, 0.6849, 0.694, 0.6849, 0.7077, 0.6841, 0.7064, 0.6456, 0.7243, 0.6432, 0.7259, 0.6892, 0.7064, 0.6456, 0.6932, 0.6475, 0.6944, 0.6256, 0.7064, 0.6456, 0.6944, 0.6256, 0.7051, 0.6072, 0.7532, 0.6853, 0.7586, 0.6845, 0.7592, 0.7033, 0.7539, 0.7041, 0.8002, 0.5702, 0.76, 0.5643, 0.76, 0.5643, 0.8004, 0.5755, 0.8044, 0.6891, 0.8046, 0.6944, 0.8396, 0.6788, 0.8394, 0.6732, 0.8364, 0.5869, 0.8007, 0.5848, 0.8011, 0.5951, 0.8367, 0.5944, 0.9893, 0.656, 0.9891, 0.6502, 0.989, 0.647, 0.9892, 0.6524, 0.8024, 0.6323, 0.7626, 0.6378, 0.7642, 0.6844, 0.8033, 0.6587, 0.7651, 0.7114, 0.804, 0.6798, 0.8037, 0.6695, 0.7648, 0.7035, 0.8386, 0.6507, 0.8378, 0.6273, 0.8024, 0.6323, 0.8033, 0.6587, 0.7547, 0.5739, 0.7547, 0.5739, 0.7554, 0.5927, 0.7554, 0.5927, 0.9858, 0.555, 0.9843, 0.5552, 0.9845, 0.5608, 0.986, 0.5606, 0.7533, 0.6865, 0.7259, 0.6905, 0.7266, 0.7099, 0.754, 0.7059, 0.7491, 0.5658, 0.7544, 0.565, 0.7544, 0.5651, 0.7491, 0.5658, 0.9843, 0.553, 0.9841, 0.5475, 0.8358, 0.5682, 0.8359, 0.5737, 0.7268, 0.7169, 0.7542, 0.7129, 0.7542, 0.7129, 0.7268, 0.7169, 0.9845, 0.5608, 0.8362, 0.5815, 0.8364, 0.5869, 0.9847, 0.5663, 0.7516, 0.6393, 0.757, 0.6386, 0.7586, 0.6845, 0.7532, 0.6853, 0.7243, 0.6432, 0.706, 0.6457, 0.7075, 0.6867, 0.7259, 0.6905, 0.722, 0.5782, 0.7217, 0.5694, 0.7491, 0.5658, 0.7494, 0.5746, 0.6914, 0.6102, 0.6903, 0.6213, 0.6936, 0.6232, 0.6941, 0.6131, 0.694, 0.6849, 0.7083, 0.7097, 0.7083, 0.7097, 0.694, 0.6849, 0.9893, 0.656, 0.9892, 0.6524, 0.9894, 0.658, 0.9895, 0.662, 0.76, 0.5643, 0.76, 0.5643, 0.7544, 0.5651, 0.7544, 0.5651, 0.757, 0.6386, 0.7626, 0.6378, 0.7609, 0.5913, 0.7553, 0.5914, 0.7595, 0.7122, 0.7595, 0.7122, 0.7651, 0.7113, 0.7651, 0.7113, 0.8015, 0.6059, 0.8011, 0.5951, 0.7603, 0.5722, 0.7609, 0.5913, 0.6903, 0.6213, 0.6914, 0.6102, 0.6914, 0.6102, 0.6903, 0.6213, 0.6922, 0.6742, 0.6922, 0.6742, 0.694, 0.6849, 0.694, 0.6849, 0.7586, 0.6858, 0.7533, 0.6865, 0.754, 0.7059, 0.7593, 0.7051, 0.6922, 0.6742, 0.6922, 0.6742, 0.694, 0.6849, 0.694, 0.6849, 0.837, 0.604, 0.8015, 0.6059, 0.8024, 0.6323, 0.8378, 0.6273, 0.7539, 0.7041, 0.7265, 0.7081, 0.7259, 0.6892, 0.7532, 0.6853, 0.8397, 0.681, 0.8396, 0.6788, 0.8046, 0.6944, 0.8046, 0.6963, 0.8002, 0.5702, 0.8002, 0.5682, 0.76, 0.5643, 0.76, 0.5643, 0.7243, 0.6432, 0.7227, 0.5971, 0.75, 0.5934, 0.7516, 0.6393, 0.7542, 0.7129, 0.7542, 0.7129, 0.7595, 0.7122, 0.7595, 0.7122, 0.76, 0.5643, 0.8002, 0.5682, 0.7998, 0.5582, 0.76, 0.5643, 0.7077, 0.6841, 0.697, 0.6776, 0.6959, 0.6688, 0.7259, 0.6892, 0.7083, 0.6998, 0.7077, 0.6841, 0.989, 0.647, 0.9887, 0.6395, 0.9873, 0.6397, 0.9875, 0.6472, 0.7217, 0.5694, 0.7217, 0.5694, 0.7491, 0.5658, 0.7491, 0.5658, 0.7217, 0.5694, 0.7217, 0.5694, 0.7491, 0.5657, 0.7491, 0.5658, 0.7265, 0.7081, 0.7539, 0.7041, 0.7542, 0.7129, 0.7268, 0.7169, 0.694, 0.6849, 0.7083, 0.6998, 0.7083, 0.7097, 0.7544, 0.5651, 0.7544, 0.5651, 0.7547, 0.5739, 0.7547, 0.5739, 0.9857, 0.5528, 0.9843, 0.553, 0.9843, 0.5552, 0.9858, 0.555, 0.7083, 0.7097, 0.7268, 0.7169, 0.7266, 0.7099, 0.7494, 0.5746, 0.7491, 0.5658, 0.7544, 0.5651, 0.7547, 0.5739, 0.694, 0.6849, 0.7083, 0.7097, 0.708, 0.7036, 0.694, 0.6849, 0.708, 0.7036, 0.6965, 0.6812, 0.7075, 0.6867, 0.6953, 0.6715, 0.6965, 0.6812, 0.7075, 0.6867, 0.6965, 0.6812, 0.708, 0.7036, 0.6878, 0.6482, 0.6878, 0.6482, 0.6922, 0.6742, 0.6922, 0.6742, 0.757, 0.6386, 0.7517, 0.6393, 0.7533, 0.6865, 0.7586, 0.6858, 0.6878, 0.6482, 0.6903, 0.6213, 0.6903, 0.6213, 0.6878, 0.6482, 0.8024, 0.6323, 0.8015, 0.6059, 0.7609, 0.5913, 0.7626, 0.6378, 0.7083, 0.7097, 0.7083, 0.6998, 0.7265, 0.7081, 0.7651, 0.7114, 0.8044, 0.6891, 0.804, 0.6798, 0.7651, 0.7114, 0.804, 0.6798, 0.7651, 0.7114, 0.7586, 0.6858, 0.7593, 0.7051, 0.7648, 0.7035, 0.7642, 0.6844, 0.76, 0.5643, 0.7544, 0.565, 0.7546, 0.5721, 0.7603, 0.5722, 0.7544, 0.565, 0.7544, 0.565, 0.76, 0.5643, 0.76, 0.5643, 0.7595, 0.7122, 0.7595, 0.7122, 0.7651, 0.7113, 0.6944, 0.6256, 0.6903, 0.6213, 0.6914, 0.6102, 0.6948, 0.6166, 0.9845, 0.5608, 0.9843, 0.5552, 0.836, 0.5759, 0.8362, 0.5815, 0.706, 0.6457, 0.6923, 0.6476, 0.6953, 0.6715, 0.706, 0.6457, 0.6953, 0.6715, 0.7075, 0.6867, 0.708, 0.7036, 0.7259, 0.6905, 0.7075, 0.6867, 0.7491, 0.5657, 0.7544, 0.565, 0.7544, 0.565, 0.7491, 0.5657, 0.9867, 0.5831, 0.9853, 0.5833, 0.9861, 0.6067, 0.9876, 0.6065, 0.754, 0.7059, 0.7266, 0.7099, 0.7268, 0.7169, 0.7542, 0.7129, 0.9888, 0.6421, 0.9884, 0.6317, 0.9884, 0.6299, 0.9887, 0.6395, 0.7064, 0.6456, 0.7077, 0.6841, 0.6959, 0.6688, 0.7064, 0.6456, 0.6959, 0.6688, 0.6932, 0.6475, 0.7227, 0.5971, 0.722, 0.5782, 0.7494, 0.5746, 0.75, 0.5934, 0.8359, 0.5737, 0.8002, 0.5682, 0.8002, 0.5702, 0.836, 0.5759, 0.8046, 0.6944, 0.8044, 0.6891, 0.7651, 0.7114, 0.7651, 0.7113, 0.7542, 0.7129, 0.7542, 0.7129, 0.7595, 0.7122, 0.7595, 0.7122, 0.7542, 0.7129, 0.7542, 0.7129, 0.7595, 0.7122, 0.7595, 0.7122, 0.6878, 0.6482, 0.6878, 0.6482, 0.6922, 0.6742, 0.6922, 0.6742, 0.9853, 0.5833, 0.985, 0.5737, 0.8367, 0.5944, 0.837, 0.604, 0.9876, 0.6065, 0.9861, 0.6067, 0.9869, 0.6301, 0.9884, 0.6299, 0.9864, 0.5735, 0.985, 0.5737, 0.9853, 0.5833, 0.9867, 0.5831, 0.9905, 0.6419, 0.9888, 0.6421, 0.9891, 0.6502, 0.9908, 0.6499, 0.988, 0.5707, 0.9863, 0.5709, 0.9867, 0.5813, 0.9884, 0.581, 0.6903, 0.6213, 0.6914, 0.6102, 0.6914, 0.6102, 0.6903, 0.6213, 0.9887, 0.6395, 0.9873, 0.6397, 0.9875, 0.6472, 0.989, 0.647, 0.9956, 0.6552, 0.9933, 0.6555, 0.9935, 0.6615, 0.9958, 0.6612, 0.7268, 0.7169, 0.7083, 0.7097, 0.7083, 0.7097, 0.7268, 0.7169, 0.9863, 0.5709, 0.9864, 0.5735, 0.9867, 0.5831, 0.9867, 0.5813, 0.9884, 0.6317, 0.9884, 0.6299, 0.9887, 0.6395, 0.9888, 0.6421, 0.9855, 0.5486, 0.9857, 0.5528, 0.9858, 0.555, 0.9856, 0.551, 0.9856, 0.551, 0.9855, 0.5486, 0.9857, 0.5528, 0.9858, 0.555, 0.9858, 0.557, 0.986, 0.5606, 0.9862, 0.5661, 0.986, 0.5629, 0.9891, 0.6502, 0.989, 0.647, 0.9892, 0.6524, 0.9893, 0.656, 0.9888, 0.6421, 0.9887, 0.6395, 0.989, 0.647, 0.9891, 0.6502, 0.9853, 0.5421, 0.9855, 0.5473, 0.9857, 0.5528, 0.9855, 0.5486, 0.9896, 0.6644, 0.9894, 0.6602, 0.9896, 0.6657, 0.9898, 0.6709, 0.76, 0.5643, 0.7544, 0.565, 0.7544, 0.565, 0.76, 0.5643, 0.9867, 0.5813, 0.9867, 0.5831, 0.9876, 0.6065, 0.9876, 0.6065, 0.8046, 0.6944, 0.7651, 0.7113, 0.7651, 0.7113, 0.8046, 0.6963, 0.8362, 0.5815, 0.836, 0.5759, 0.8002, 0.5702, 0.8004, 0.5755, 0.9898, 0.6709, 0.9896, 0.6644, 0.9894, 0.6602, 0.9896, 0.6657, 0.9895, 0.662, 0.9894, 0.658, 0.9894, 0.6602, 0.9896, 0.6644, 0.694, 0.6849, 0.6965, 0.6812, 0.6953, 0.6715, 0.6922, 0.6742, 0.986, 0.5629, 0.9862, 0.5661, 0.9864, 0.5735, 0.9863, 0.5709, 0.9856, 0.551, 0.9858, 0.555, 0.986, 0.5606, 0.9858, 0.557, 0.9876, 0.6065, 0.9876, 0.6065, 0.9884, 0.6299, 0.9884, 0.6317, 0.9953, 0.6493, 0.9931, 0.6496, 0.9933, 0.6555, 0.9956, 0.6552, 0.9861, 0.6067, 0.9853, 0.5833, 0.837, 0.604, 0.8378, 0.6273, 0.9958, 0.6635, 0.9935, 0.6639, 0.9938, 0.6704, 0.9961, 0.67, 0.9879, 0.6582, 0.9877, 0.6526, 0.8394, 0.6732, 0.8396, 0.6788, 0.991, 0.6558, 0.9908, 0.6499, 0.9891, 0.6502, 0.9893, 0.656, 0.993, 0.5804, 0.9907, 0.5807, 0.9915, 0.606, 0.9938, 0.6056, 0.9956, 0.6552, 0.9953, 0.6493, 0.9931, 0.6496, 0.9933, 0.6555, 0.9921, 0.5561, 0.9919, 0.5501, 0.9896, 0.5504, 0.9898, 0.5564, 0.7592, 0.7033, 0.7586, 0.6845, 0.7586, 0.6845, 0.7592, 0.7033, 0.9947, 0.6309, 0.9924, 0.6312, 0.9928, 0.6415, 0.9951, 0.6412, 0.9958, 0.6612, 0.9935, 0.6615, 0.9935, 0.6639, 0.9958, 0.6635, 0.9862, 0.5661, 0.986, 0.5606, 0.9845, 0.5608, 0.9847, 0.5663, 0.9855, 0.5473, 0.9841, 0.5475, 0.9843, 0.553, 0.9857, 0.5528, 0.7544, 0.5651, 0.7544, 0.5651, 0.7547, 0.5739, 0.7547, 0.5739, 0.694, 0.6849, 0.7083, 0.7097, 0.7083, 0.7097, 0.694, 0.6849, 0.9843, 0.5552, 0.836, 0.5759, 0.8362, 0.5815, 0.9845, 0.5608, 0.6914, 0.6102, 0.6914, 0.6102, 0.7038, 0.5817, 0.7038, 0.5817, 0.9843, 0.553, 0.8359, 0.5737, 0.836, 0.5759, 0.9843, 0.5552, 0.9861, 0.6067, 0.8378, 0.6273, 0.8386, 0.6507, 0.9869, 0.6301, 0.9875, 0.6472, 0.8392, 0.6678, 0.8394, 0.6732, 0.9877, 0.6526, 0.9938, 0.6056, 0.9915, 0.606, 0.9924, 0.6312, 0.9947, 0.6309, 0.7547, 0.5739, 0.7547, 0.5739, 0.7554, 0.5927, 0.7554, 0.5927, 0.9869, 0.6301, 0.8386, 0.6507, 0.839, 0.6603, 0.9873, 0.6397, 0.9912, 0.6618, 0.9895, 0.662, 0.9896, 0.6644, 0.9913, 0.6642, 0.9918, 0.5477, 0.9916, 0.5412, 0.9893, 0.5415, 0.9895, 0.548, 0.9873, 0.5507, 0.9856, 0.551, 0.9858, 0.557, 0.9875, 0.5567, 0.9947, 0.6309, 0.9938, 0.6056, 0.9915, 0.606, 0.9924, 0.6312, 0.9908, 0.6499, 0.9905, 0.6419, 0.9888, 0.6421, 0.9891, 0.6502, 0.988, 0.5707, 0.9877, 0.5626, 0.986, 0.5629, 0.9863, 0.5709, 0.991, 0.6558, 0.9893, 0.656, 0.9895, 0.662, 0.9912, 0.6618, 0.9894, 0.6602, 0.9894, 0.658, 0.9879, 0.6582, 0.988, 0.6604, 0.9901, 0.6315, 0.9884, 0.6317, 0.9888, 0.6421, 0.9905, 0.6419, 0.9892, 0.6063, 0.9876, 0.6065, 0.9884, 0.6317, 0.9901, 0.6315, 0.9884, 0.581, 0.9867, 0.5813, 0.9876, 0.6065, 0.9892, 0.6063, 0.7268, 0.7169, 0.7542, 0.7129, 0.7542, 0.7129, 0.7268, 0.7169, 0.9896, 0.6657, 0.9894, 0.6602, 0.988, 0.6604, 0.9882, 0.6659, 0.9894, 0.6602, 0.988, 0.6604, 0.9882, 0.6659, 0.9896, 0.6657, 0.706, 0.6457, 0.7046, 0.6047, 0.6936, 0.6232, 0.805, 0.7064, 0.8399, 0.6865, 0.8397, 0.681, 0.8046, 0.6963, 0.7493, 0.5728, 0.7491, 0.5657, 0.7217, 0.5694, 0.7219, 0.5765, 0.7083, 0.7097, 0.7265, 0.7081, 0.7268, 0.7169, 0.7998, 0.5582, 0.8002, 0.5682, 0.8359, 0.5737, 0.8358, 0.5682, 0.7651, 0.7113, 0.7651, 0.7113, 0.805, 0.7064, 0.8046, 0.6963, 0.9958, 0.6612, 0.9956, 0.6552, 0.9933, 0.6555, 0.9935, 0.6615, 0.9867, 0.5831, 0.9864, 0.5735, 0.985, 0.5737, 0.9853, 0.5833, 0.7517, 0.6393, 0.7243, 0.6432, 0.7259, 0.6905, 0.7533, 0.6865, 0.9841, 0.5475, 0.8358, 0.5682, 0.8359, 0.5737, 0.9843, 0.553, 0.9887, 0.6395, 0.9884, 0.6299, 0.9869, 0.6301, 0.9873, 0.6397, 0.986, 0.5606, 0.9845, 0.5608, 0.9847, 0.5663, 0.9862, 0.5661, 0.7517, 0.6393, 0.75, 0.5922, 0.7226, 0.5958, 0.7243, 0.6432, 0.9892, 0.6524, 0.989, 0.647, 0.9875, 0.6472, 0.9877, 0.6526, 0.9858, 0.555, 0.9857, 0.5528, 0.9843, 0.553, 0.9843, 0.5552, 0.7268, 0.7169, 0.7083, 0.7097, 0.7083, 0.7097, 0.7268, 0.7169, 0.986, 0.5606, 0.9858, 0.555, 0.9843, 0.5552, 0.9845, 0.5608, 0.9892, 0.6524, 0.9877, 0.6526, 0.9879, 0.6582, 0.9894, 0.658, 0.9894, 0.658, 0.9892, 0.6524, 0.9877, 0.6526, 0.9879, 0.6582, 0.9875, 0.5567, 0.9873, 0.5507, 0.9856, 0.551, 0.9858, 0.557, 0.9876, 0.6065, 0.9867, 0.5831, 0.9853, 0.5833, 0.9861, 0.6067, 0.9884, 0.6299, 0.9869, 0.6301, 0.9873, 0.6397, 0.9887, 0.6395, 0.9919, 0.5501, 0.9918, 0.5477, 0.9895, 0.548, 0.9896, 0.5504, 0.9855, 0.5486, 0.9853, 0.5421, 0.9855, 0.5473, 0.9857, 0.5528, 0.9891, 0.6502, 0.9888, 0.6421, 0.9887, 0.6395, 0.989, 0.647, 0.9867, 0.5813, 0.9863, 0.5709, 0.9864, 0.5735, 0.9867, 0.5831, 0.9896, 0.6644, 0.9895, 0.662, 0.9894, 0.658, 0.9894, 0.6602, 0.986, 0.5629, 0.9858, 0.557, 0.986, 0.5606, 0.9862, 0.5661, 0.9863, 0.5709, 0.986, 0.5629, 0.9862, 0.5661, 0.9864, 0.5735, 0.9858, 0.557, 0.9856, 0.551, 0.9858, 0.555, 0.986, 0.5606, 0.9895, 0.662, 0.9893, 0.656, 0.9892, 0.6524, 0.9894, 0.658, 0.9884, 0.6317, 0.9876, 0.6065, 0.9876, 0.6065, 0.9884, 0.6299, 0.9882, 0.6659, 0.988, 0.6604, 0.8397, 0.681, 0.8399, 0.6865, 0.987, 0.5419, 0.9853, 0.5421, 0.9855, 0.5486, 0.9872, 0.5484, 0.9961, 0.67, 0.9958, 0.6635, 0.9935, 0.6639, 0.9938, 0.6704, 0.9921, 0.5561, 0.9898, 0.5564, 0.99, 0.5623, 0.9923, 0.562, 0.9873, 0.5507, 0.9872, 0.5484, 0.9855, 0.5486, 0.9856, 0.551, 0.993, 0.5804, 0.9926, 0.57, 0.9903, 0.5704, 0.9907, 0.5807, 0.9938, 0.6056, 0.993, 0.5804, 0.9907, 0.5807, 0.9915, 0.606, 0.9923, 0.562, 0.9921, 0.5561, 0.9898, 0.5564, 0.99, 0.5623, 0.9923, 0.562, 0.99, 0.5623, 0.9903, 0.5704, 0.9926, 0.57, 0.9926, 0.57, 0.9923, 0.562, 0.99, 0.5623, 0.9903, 0.5704, 0.9953, 0.6493, 0.9951, 0.6412, 0.9928, 0.6415, 0.9931, 0.6496, 0.9916, 0.5412, 0.9893, 0.5415, 0.9895, 0.548, 0.9918, 0.5477, 0.988, 0.6604, 0.9879, 0.6582, 0.8396, 0.6788, 0.8397, 0.681, 0.9926, 0.57, 0.9903, 0.5704, 0.9907, 0.5807, 0.993, 0.5804, 0.9951, 0.6412, 0.9947, 0.6309, 0.9924, 0.6312, 0.9928, 0.6415, 0.9958, 0.6635, 0.9958, 0.6612, 0.9935, 0.6615, 0.9935, 0.6639, 0.9919, 0.5501, 0.9896, 0.5504, 0.9898, 0.5564, 0.9921, 0.5561, 0.9872, 0.5484, 0.987, 0.5419, 0.9853, 0.5421, 0.9855, 0.5486, 0.6878, 0.6482, 0.6903, 0.6213, 0.6903, 0.6213, 0.6878, 0.6482, 0.9873, 0.6397, 0.839, 0.6603, 0.8392, 0.6678, 0.9875, 0.6472, 0.9872, 0.5484, 0.9855, 0.5486, 0.9856, 0.551, 0.9873, 0.5507, 0.9843, 0.5552, 0.9843, 0.553, 0.8359, 0.5737, 0.836, 0.5759, 0.9877, 0.6526, 0.9875, 0.6472, 0.8392, 0.6678, 0.8394, 0.6732, 0.9857, 0.5528, 0.9855, 0.5473, 0.9841, 0.5475, 0.9843, 0.553, 0.9864, 0.5735, 0.9862, 0.5661, 0.9847, 0.5663, 0.985, 0.5737, 0.9894, 0.658, 0.9879, 0.6582, 0.988, 0.6604, 0.9894, 0.6602, 0.9873, 0.6397, 0.9869, 0.6301, 0.8386, 0.6507, 0.839, 0.6603, 0.9847, 0.5663, 0.9845, 0.5608, 0.8362, 0.5815, 0.8364, 0.5869, 0.988, 0.6604, 0.8397, 0.681, 0.8399, 0.6865, 0.9882, 0.6659, 0.7268, 0.7169, 0.7083, 0.7097, 0.7083, 0.7097, 0.7268, 0.7169, 0.9875, 0.6472, 0.9873, 0.6397, 0.839, 0.6603, 0.8392, 0.6678, 0.9918, 0.5477, 0.9895, 0.548, 0.9896, 0.5504, 0.9919, 0.5501, 0.9915, 0.6707, 0.9913, 0.6642, 0.9896, 0.6644, 0.9898, 0.6709, 0.9892, 0.6063, 0.9884, 0.581, 0.9867, 0.5813, 0.9876, 0.6065, 0.9912, 0.6618, 0.991, 0.6558, 0.9893, 0.656, 0.9895, 0.662, 0.9879, 0.6582, 0.8396, 0.6788, 0.8397, 0.681, 0.988, 0.6604, 0.9853, 0.5833, 0.837, 0.604, 0.8378, 0.6273, 0.9861, 0.6067, 0.9877, 0.5626, 0.9875, 0.5567, 0.9858, 0.557, 0.986, 0.5629, 0.9877, 0.5626, 0.986, 0.5629, 0.9863, 0.5709, 0.988, 0.5707, 0.9905, 0.6419, 0.9901, 0.6315, 0.9884, 0.6317, 0.9888, 0.6421, 0.9908, 0.6499, 0.9891, 0.6502, 0.9893, 0.656, 0.991, 0.6558, 0.9884, 0.581, 0.988, 0.5707, 0.9863, 0.5709, 0.9867, 0.5813, 0.985, 0.5737, 0.8367, 0.5944, 0.837, 0.604, 0.9853, 0.5833, 0.9862, 0.5661, 0.9847, 0.5663, 0.985, 0.5737, 0.9864, 0.5735, 0.9913, 0.6642, 0.9896, 0.6644, 0.9898, 0.6709, 0.9915, 0.6707, 0.9884, 0.6299, 0.9876, 0.6065, 0.9861, 0.6067, 0.9869, 0.6301, 0.9875, 0.5567, 0.9858, 0.557, 0.986, 0.5629, 0.9877, 0.5626, 0.985, 0.5737, 0.9847, 0.5663, 0.8364, 0.5869, 0.8367, 0.5944, 0.7243, 0.6432, 0.7259, 0.6892, 0.7532, 0.6853, 0.7516, 0.6393, 0.8392, 0.6678, 0.804, 0.6798, 0.8037, 0.6695, 0.839, 0.6603, 0.9951, 0.6412, 0.9953, 0.6493, 0.9931, 0.6496, 0.9928, 0.6415, 0.6914, 0.6102, 0.6948, 0.6166, 0.7045, 0.5915, 0.7038, 0.5817, 0.7045, 0.5915, 0.722, 0.5782, 0.8011, 0.5951, 0.7603, 0.5722, 0.76, 0.5643, 0.8007, 0.5848, 0.7217, 0.5694, 0.7038, 0.5817, 0.7038, 0.5817, 0.7217, 0.5694, 0.8367, 0.5944, 0.837, 0.604, 0.8015, 0.6059, 0.8011, 0.5951, 0.7586, 0.6845, 0.7586, 0.6845, 0.757, 0.6386, 0.757, 0.6386, 0.7595, 0.7122, 0.7595, 0.7122, 0.7592, 0.7033, 0.7592, 0.7033, 0.7516, 0.6393, 0.757, 0.6386, 0.7554, 0.5927, 0.75, 0.5934, 0.9901, 0.6315, 0.9884, 0.6317, 0.9876, 0.6065, 0.9892, 0.6063, 0.694, 0.6849, 0.694, 0.6849, 0.7083, 0.7097, 0.7083, 0.7097, 0.9847, 0.5663, 0.985, 0.5737, 0.8367, 0.5944, 0.8364, 0.5869, 0.9913, 0.6642, 0.9896, 0.6644, 0.9895, 0.662, 0.9912, 0.6618, 0.7539, 0.7041, 0.7542, 0.7129, 0.7595, 0.7122, 0.7592, 0.7033, 0.6932, 0.6475, 0.6944, 0.6256, 0.6903, 0.6213, 0.6878, 0.6482, 0.7554, 0.5927, 0.757, 0.6386, 0.757, 0.6386, 0.7554, 0.5927, 0.757, 0.6386, 0.7517, 0.6393, 0.75, 0.5922, 0.7553, 0.5914, 0.704, 0.5878, 0.7038, 0.5817, 0.7219, 0.5765, 0.7226, 0.5958, 0.7544, 0.5651, 0.7544, 0.5651, 0.76, 0.5643, 0.76, 0.5643, 0.7593, 0.7051, 0.7595, 0.7122, 0.7542, 0.7129, 0.754, 0.7059, 0.7217, 0.5694, 0.7038, 0.5817, 0.7038, 0.5817, 0.7217, 0.5694, 0.7491, 0.5657, 0.7491, 0.5658, 0.7544, 0.565, 0.7544, 0.565, 0.7554, 0.5927, 0.757, 0.6386, 0.757, 0.6386, 0.7554, 0.5927, 0.8004, 0.5755, 0.8362, 0.5815, 0.8364, 0.5869, 0.8007, 0.5848, 0.7651, 0.7114, 0.7595, 0.7122, 0.7593, 0.7051, 0.7648, 0.7035, 0.9876, 0.6065, 0.9876, 0.6065, 0.9867, 0.5831, 0.9867, 0.5813, 0.7553, 0.5914, 0.7546, 0.5721, 0.7603, 0.5722, 0.7609, 0.5913, 0.8033, 0.6587, 0.8037, 0.6695, 0.7648, 0.7035, 0.7642, 0.6844, 0.6903, 0.6213, 0.6936, 0.6232, 0.6923, 0.6476, 0.6878, 0.6482, 0.7553, 0.5914, 0.75, 0.5922, 0.7493, 0.5728, 0.7546, 0.5721, 0.75, 0.5922, 0.7226, 0.5958, 0.7219, 0.5765, 0.7493, 0.5728, 0.6959, 0.6688, 0.6922, 0.6742, 0.694, 0.6849, 0.697, 0.6776, 0.6878, 0.6482, 0.6922, 0.6742, 0.6922, 0.6742, 0.6878, 0.6482, 0.75, 0.5934, 0.7554, 0.5927, 0.7547, 0.5739, 0.7494, 0.5746, 0.7051, 0.6072, 0.7064, 0.6456, 0.7243, 0.6432, 0.7227, 0.5971, 0.7268, 0.7169, 0.7268, 0.7169, 0.7542, 0.7129, 0.7542, 0.7129, 0.6922, 0.6742, 0.6878, 0.6482, 0.6923, 0.6476, 0.6953, 0.6715, 0.989, 0.647, 0.9892, 0.6524, 0.9877, 0.6526, 0.9875, 0.6472, 0.9877, 0.6526, 0.9879, 0.6582, 0.8396, 0.6788, 0.8394, 0.6732, 0.7051, 0.6072, 0.6948, 0.6166, 0.6944, 0.6256, 0.694, 0.6849, 0.7083, 0.6998, 0.697, 0.6776, 0.7227, 0.5971, 0.7045, 0.5915, 0.7051, 0.6072, 0.839, 0.6603, 0.8037, 0.6695, 0.8033, 0.6587, 0.8386, 0.6507, 0.7586, 0.6845, 0.7586, 0.6845, 0.757, 0.6386, 0.757, 0.6386, 0.6914, 0.6102, 0.7038, 0.5817, 0.7038, 0.5817, 0.6914, 0.6102, 0.7595, 0.7122, 0.7595, 0.7122, 0.7592, 0.7033, 0.7592, 0.7033, 0.6932, 0.6475, 0.6878, 0.6482, 0.6922, 0.6742, 0.6959, 0.6688, 0.6914, 0.6102, 0.7045, 0.5915, 0.7038, 0.5817, 0.7038, 0.5817, 0.722, 0.5782, 0.7217, 0.5694, 0.7592, 0.7033, 0.7592, 0.7033, 0.7586, 0.6845, 0.7586, 0.6845, 0.7038, 0.5817, 0.7217, 0.5694, 0.7219, 0.5765, 0.7546, 0.5721, 0.7493, 0.5728, 0.7491, 0.5657, 0.7544, 0.565, 0.6914, 0.6102, 0.704, 0.5878, 0.6941, 0.6131, 0.6914, 0.6102, 0.7038, 0.5817, 0.704, 0.5878, 0.7046, 0.6047, 0.6941, 0.6131, 0.704, 0.5878, 0.7046, 0.6047, 0.6936, 0.6232, 0.6941, 0.6131, 0.7217, 0.5694, 0.7038, 0.5817, 0.7038, 0.5817, 0.7217, 0.5694, 0.6878, 0.6482, 0.6878, 0.6482, 0.6903, 0.6213, 0.6903, 0.6213, 0.6914, 0.6102, 0.7038, 0.5817, 0.7038, 0.5817, 0.6914, 0.6102, 0.7595, 0.7122, 0.7595, 0.7122, 0.7651, 0.7114, 0.7651, 0.7114, 0.76, 0.5643, 0.8007, 0.5848, 0.76, 0.5643, 0.76, 0.5643, 0.8004, 0.5755, 0.8007, 0.5848, 0.8044, 0.6891, 0.804, 0.6798, 0.8392, 0.6678, 0.8394, 0.6732, 0.757, 0.6386, 0.7626, 0.6378, 0.7642, 0.6844, 0.7586, 0.6858, 0.7651, 0.7113, 0.7651, 0.7113, 0.7595, 0.7122, 0.7595, 0.7122, 0.7544, 0.565, 0.7544, 0.5651, 0.76, 0.5643, 0.7651, 0.7113, 0.7595, 0.7122, 0.7595, 0.7122, 0.7651, 0.7114, 0.7243, 0.6432, 0.706, 0.6457, 0.7046, 0.6047, 0.7226, 0.5958, 0.6903, 0.6213, 0.6903, 0.6213, 0.6914, 0.6102, 0.6914, 0.6102, 0.706, 0.6457, 0.6923, 0.6476, 0.6936, 0.6232, 0.7266, 0.7099, 0.7083, 0.7097, 0.708, 0.7036, 0.7259, 0.6905, 0.704, 0.5878, 0.7226, 0.5958, 0.7046, 0.6047, 0.7217, 0.5694, 0.7491, 0.5657, 0.7491, 0.5657, 0.7217, 0.5694, 0.9869, 0.6301, 0.8386, 0.6507, 0.8378, 0.6273, 0.9861, 0.6067, 0.6922, 0.6742, 0.694, 0.6849, 0.694, 0.6849, 0.6922, 0.6742, 0.7077, 0.6841, 0.7259, 0.6892, 0.7243, 0.6432, 0.7064, 0.6456, 0.7064, 0.6456, 0.6944, 0.6256, 0.6932, 0.6475, 0.7064, 0.6456, 0.7051, 0.6072, 0.6944, 0.6256, 0.7532, 0.6853, 0.7539, 0.7041, 0.7592, 0.7033, 0.7586, 0.6845, 0.8002, 0.5702, 0.8004, 0.5755, 0.76, 0.5643, 0.76, 0.5643, 0.8044, 0.6891, 0.8394, 0.6732, 0.8396, 0.6788, 0.8046, 0.6944, 0.8364, 0.5869, 0.8367, 0.5944, 0.8011, 0.5951, 0.8007, 0.5848, 0.9893, 0.656, 0.9892, 0.6524, 0.989, 0.647, 0.9891, 0.6502, 0.8024, 0.6323, 0.8033, 0.6587, 0.7642, 0.6844, 0.7626, 0.6378, 0.7651, 0.7114, 0.7648, 0.7035, 0.8037, 0.6695, 0.804, 0.6798, 0.8386, 0.6507, 0.8033, 0.6587, 0.8024, 0.6323, 0.8378, 0.6273, 0.7547, 0.5739, 0.7554, 0.5927, 0.7554, 0.5927, 0.7547, 0.5739, 0.9858, 0.555, 0.986, 0.5606, 0.9845, 0.5608, 0.9843, 0.5552, 0.7533, 0.6865, 0.754, 0.7059, 0.7266, 0.7099, 0.7259, 0.6905, 0.7491, 0.5658, 0.7491, 0.5658, 0.7544, 0.5651, 0.7544, 0.565, 0.9843, 0.553, 0.8359, 0.5737, 0.8358, 0.5682, 0.9841, 0.5475, 0.7268, 0.7169, 0.7268, 0.7169, 0.7542, 0.7129, 0.7542, 0.7129, 0.9845, 0.5608, 0.9847, 0.5663, 0.8364, 0.5869, 0.8362, 0.5815, 0.7516, 0.6393, 0.7532, 0.6853, 0.7586, 0.6845, 0.757, 0.6386, 0.7243, 0.6432, 0.7259, 0.6905, 0.7075, 0.6867, 0.706, 0.6457, 0.722, 0.5782, 0.7494, 0.5746, 0.7491, 0.5658, 0.7217, 0.5694, 0.6914, 0.6102, 0.6941, 0.6131, 0.6936, 0.6232, 0.6903, 0.6213, 0.694, 0.6849, 0.694, 0.6849, 0.7083, 0.7097, 0.7083, 0.7097, 0.9893, 0.656, 0.9895, 0.662, 0.9894, 0.658, 0.9892, 0.6524, 0.76, 0.5643, 0.7544, 0.5651, 0.7544, 0.5651, 0.76, 0.5643, 0.757, 0.6386, 0.7553, 0.5914, 0.7609, 0.5913, 0.7626, 0.6378, 0.7595, 0.7122, 0.7651, 0.7113, 0.7651, 0.7113, 0.7595, 0.7122, 0.8015, 0.6059, 0.7609, 0.5913, 0.7603, 0.5722, 0.8011, 0.5951, 0.6903, 0.6213, 0.6903, 0.6213, 0.6914, 0.6102, 0.6914, 0.6102, 0.6922, 0.6742, 0.694, 0.6849, 0.694, 0.6849, 0.6922, 0.6742, 0.7586, 0.6858, 0.7593, 0.7051, 0.754, 0.7059, 0.7533, 0.6865, 0.6922, 0.6742, 0.694, 0.6849, 0.694, 0.6849, 0.6922, 0.6742, 0.837, 0.604, 0.8378, 0.6273, 0.8024, 0.6323, 0.8015, 0.6059, 0.7539, 0.7041, 0.7532, 0.6853, 0.7259, 0.6892, 0.7265, 0.7081, 0.8397, 0.681, 0.8046, 0.6963, 0.8046, 0.6944, 0.8396, 0.6788, 0.8002, 0.5702, 0.76, 0.5643, 0.76, 0.5643, 0.8002, 0.5682, 0.7243, 0.6432, 0.7516, 0.6393, 0.75, 0.5934, 0.7227, 0.5971, 0.7542, 0.7129, 0.7595, 0.7122, 0.7595, 0.7122, 0.7542, 0.7129, 0.76, 0.5643, 0.76, 0.5643, 0.7998, 0.5582, 0.8002, 0.5682, 0.7077, 0.6841, 0.6959, 0.6688, 0.697, 0.6776, 0.7259, 0.6892, 0.7077, 0.6841, 0.7083, 0.6998, 0.989, 0.647, 0.9875, 0.6472, 0.9873, 0.6397, 0.9887, 0.6395, 0.7217, 0.5694, 0.7491, 0.5658, 0.7491, 0.5658, 0.7217, 0.5694, 0.7217, 0.5694, 0.7491, 0.5658, 0.7491, 0.5657, 0.7217, 0.5694, 0.7265, 0.7081, 0.7268, 0.7169, 0.7542, 0.7129, 0.7539, 0.7041, 0.694, 0.6849, 0.7083, 0.7097, 0.7083, 0.6998, 0.7544, 0.5651, 0.7547, 0.5739, 0.7547, 0.5739, 0.7544, 0.5651, 0.9857, 0.5528, 0.9858, 0.555, 0.9843, 0.5552, 0.9843, 0.553, 0.7083, 0.7097, 0.7266, 0.7099, 0.7268, 0.7169, 0.7494, 0.5746, 0.7547, 0.5739, 0.7544, 0.5651, 0.7491, 0.5658, 0.694, 0.6849, 0.708, 0.7036, 0.7083, 0.7097, 0.694, 0.6849, 0.6965, 0.6812, 0.708, 0.7036, 0.7075, 0.6867, 0.6965, 0.6812, 0.6953, 0.6715, 0.7075, 0.6867, 0.708, 0.7036, 0.6965, 0.6812, 0.6878, 0.6482, 0.6922, 0.6742, 0.6922, 0.6742, 0.6878, 0.6482, 0.757, 0.6386, 0.7586, 0.6858, 0.7533, 0.6865, 0.7517, 0.6393, 0.6878, 0.6482, 0.6878, 0.6482, 0.6903, 0.6213, 0.6903, 0.6213, 0.8024, 0.6323, 0.7626, 0.6378, 0.7609, 0.5913, 0.8015, 0.6059, 0.7083, 0.7097, 0.7265, 0.7081, 0.7083, 0.6998, 0.7651, 0.7114, 0.804, 0.6798, 0.8044, 0.6891, 0.7651, 0.7114, 0.7651, 0.7114, 0.804, 0.6798, 0.7586, 0.6858, 0.7642, 0.6844, 0.7648, 0.7035, 0.7593, 0.7051, 0.76, 0.5643, 0.7603, 0.5722, 0.7546, 0.5721, 0.7544, 0.565, 0.7544, 0.565, 0.76, 0.5643, 0.76, 0.5643, 0.7544, 0.565, 0.7595, 0.7122, 0.7651, 0.7113, 0.7595, 0.7122, 0.6944, 0.6256, 0.6948, 0.6166, 0.6914, 0.6102, 0.6903, 0.6213, 0.9845, 0.5608, 0.8362, 0.5815, 0.836, 0.5759, 0.9843, 0.5552, 0.706, 0.6457, 0.6953, 0.6715, 0.6923, 0.6476, 0.706, 0.6457, 0.7075, 0.6867, 0.6953, 0.6715, 0.708, 0.7036, 0.7075, 0.6867, 0.7259, 0.6905, 0.7491, 0.5657, 0.7491, 0.5657, 0.7544, 0.565, 0.7544, 0.565, 0.9867, 0.5831, 0.9876, 0.6065, 0.9861, 0.6067, 0.9853, 0.5833, 0.754, 0.7059, 0.7542, 0.7129, 0.7268, 0.7169, 0.7266, 0.7099, 0.9888, 0.6421, 0.9887, 0.6395, 0.9884, 0.6299, 0.9884, 0.6317, 0.7064, 0.6456, 0.6959, 0.6688, 0.7077, 0.6841, 0.7064, 0.6456, 0.6932, 0.6475, 0.6959, 0.6688, 0.7227, 0.5971, 0.75, 0.5934, 0.7494, 0.5746, 0.722, 0.5782, 0.8359, 0.5737, 0.836, 0.5759, 0.8002, 0.5702, 0.8002, 0.5682, 0.8046, 0.6944, 0.7651, 0.7113, 0.7651, 0.7114, 0.8044, 0.6891, 0.7542, 0.7129, 0.7595, 0.7122, 0.7595, 0.7122, 0.7542, 0.7129, 0.7542, 0.7129, 0.7595, 0.7122, 0.7595, 0.7122, 0.7542, 0.7129, 0.6878, 0.6482, 0.6922, 0.6742, 0.6922, 0.6742, 0.6878, 0.6482, 0.9853, 0.5833, 0.837, 0.604, 0.8367, 0.5944, 0.985, 0.5737, 0.9876, 0.6065, 0.9884, 0.6299, 0.9869, 0.6301, 0.9861, 0.6067, 0.9864, 0.5735, 0.9867, 0.5831, 0.9853, 0.5833, 0.985, 0.5737, 0.9905, 0.6419, 0.9908, 0.6499, 0.9891, 0.6502, 0.9888, 0.6421, 0.988, 0.5707, 0.9884, 0.581, 0.9867, 0.5813, 0.9863, 0.5709, 0.6903, 0.6213, 0.6903, 0.6213, 0.6914, 0.6102, 0.6914, 0.6102, 0.9887, 0.6395, 0.989, 0.647, 0.9875, 0.6472, 0.9873, 0.6397, 0.9956, 0.6552, 0.9958, 0.6612, 0.9935, 0.6615, 0.9933, 0.6555, 0.7268, 0.7169, 0.7268, 0.7169, 0.7083, 0.7097, 0.7083, 0.7097, 0.9863, 0.5709, 0.9867, 0.5813, 0.9867, 0.5831, 0.9864, 0.5735, 0.9884, 0.6317, 0.9888, 0.6421, 0.9887, 0.6395, 0.9884, 0.6299, 0.9855, 0.5486, 0.9856, 0.551, 0.9858, 0.555, 0.9857, 0.5528, 0.9856, 0.551, 0.9858, 0.555, 0.9857, 0.5528, 0.9855, 0.5486, 0.9858, 0.557, 0.986, 0.5629, 0.9862, 0.5661, 0.986, 0.5606, 0.9891, 0.6502, 0.9893, 0.656, 0.9892, 0.6524, 0.989, 0.647, 0.9888, 0.6421, 0.9891, 0.6502, 0.989, 0.647, 0.9887, 0.6395, 0.9853, 0.5421, 0.9855, 0.5486, 0.9857, 0.5528, 0.9855, 0.5473, 0.9896, 0.6644, 0.9898, 0.6709, 0.9896, 0.6657, 0.9894, 0.6602, 0.76, 0.5643, 0.76, 0.5643, 0.7544, 0.565, 0.7544, 0.565, 0.9867, 0.5813, 0.9876, 0.6065, 0.9876, 0.6065, 0.9867, 0.5831, 0.8046, 0.6944, 0.8046, 0.6963, 0.7651, 0.7113, 0.7651, 0.7113, 0.8362, 0.5815, 0.8004, 0.5755, 0.8002, 0.5702, 0.836, 0.5759, 0.9898, 0.6709, 0.9896, 0.6657, 0.9894, 0.6602, 0.9896, 0.6644, 0.9895, 0.662, 0.9896, 0.6644, 0.9894, 0.6602, 0.9894, 0.658, 0.694, 0.6849, 0.6922, 0.6742, 0.6953, 0.6715, 0.6965, 0.6812, 0.986, 0.5629, 0.9863, 0.5709, 0.9864, 0.5735, 0.9862, 0.5661, 0.9856, 0.551, 0.9858, 0.557, 0.986, 0.5606, 0.9858, 0.555, 0.9876, 0.6065, 0.9884, 0.6317, 0.9884, 0.6299, 0.9876, 0.6065, 0.9953, 0.6493, 0.9956, 0.6552, 0.9933, 0.6555, 0.9931, 0.6496, 0.9861, 0.6067, 0.8378, 0.6273, 0.837, 0.604, 0.9853, 0.5833, 0.9958, 0.6635, 0.9961, 0.67, 0.9938, 0.6704, 0.9935, 0.6639, 0.9879, 0.6582, 0.8396, 0.6788, 0.8394, 0.6732, 0.9877, 0.6526, 0.991, 0.6558, 0.9893, 0.656, 0.9891, 0.6502, 0.9908, 0.6499, 0.993, 0.5804, 0.9938, 0.6056, 0.9915, 0.606, 0.9907, 0.5807, 0.9956, 0.6552, 0.9933, 0.6555, 0.9931, 0.6496, 0.9953, 0.6493, 0.9921, 0.5561, 0.9898, 0.5564, 0.9896, 0.5504, 0.9919, 0.5501, 0.7592, 0.7033, 0.7592, 0.7033, 0.7586, 0.6845, 0.7586, 0.6845, 0.9947, 0.6309, 0.9951, 0.6412, 0.9928, 0.6415, 0.9924, 0.6312, 0.9958, 0.6612, 0.9958, 0.6635, 0.9935, 0.6639, 0.9935, 0.6615, 0.9862, 0.5661, 0.9847, 0.5663, 0.9845, 0.5608, 0.986, 0.5606, 0.9855, 0.5473, 0.9857, 0.5528, 0.9843, 0.553, 0.9841, 0.5475, 0.7544, 0.5651, 0.7547, 0.5739, 0.7547, 0.5739, 0.7544, 0.5651, 0.694, 0.6849, 0.694, 0.6849, 0.7083, 0.7097, 0.7083, 0.7097, 0.9843, 0.5552, 0.9845, 0.5608, 0.8362, 0.5815, 0.836, 0.5759, 0.6914, 0.6102, 0.7038, 0.5817, 0.7038, 0.5817, 0.6914, 0.6102, 0.9843, 0.553, 0.9843, 0.5552, 0.836, 0.5759, 0.8359, 0.5737, 0.9861, 0.6067, 0.9869, 0.6301, 0.8386, 0.6507, 0.8378, 0.6273, 0.9875, 0.6472, 0.9877, 0.6526, 0.8394, 0.6732, 0.8392, 0.6678, 0.9938, 0.6056, 0.9947, 0.6309, 0.9924, 0.6312, 0.9915, 0.606, 0.7547, 0.5739, 0.7554, 0.5927, 0.7554, 0.5927, 0.7547, 0.5739, 0.9869, 0.6301, 0.9873, 0.6397, 0.839, 0.6603, 0.8386, 0.6507, 0.9912, 0.6618, 0.9913, 0.6642, 0.9896, 0.6644, 0.9895, 0.662, 0.9918, 0.5477, 0.9895, 0.548, 0.9893, 0.5415, 0.9916, 0.5412, 0.9873, 0.5507, 0.9875, 0.5567, 0.9858, 0.557, 0.9856, 0.551, 0.9947, 0.6309, 0.9924, 0.6312, 0.9915, 0.606, 0.9938, 0.6056, 0.9908, 0.6499, 0.9891, 0.6502, 0.9888, 0.6421, 0.9905, 0.6419, 0.988, 0.5707, 0.9863, 0.5709, 0.986, 0.5629, 0.9877, 0.5626, 0.991, 0.6558, 0.9912, 0.6618, 0.9895, 0.662, 0.9893, 0.656, 0.9894, 0.6602, 0.988, 0.6604, 0.9879, 0.6582, 0.9894, 0.658, 0.9901, 0.6315, 0.9905, 0.6419, 0.9888, 0.6421, 0.9884, 0.6317, 0.9892, 0.6063, 0.9901, 0.6315, 0.9884, 0.6317, 0.9876, 0.6065, 0.9884, 0.581, 0.9892, 0.6063, 0.9876, 0.6065, 0.9867, 0.5813, 0.7268, 0.7169, 0.7268, 0.7169, 0.7542, 0.7129, 0.7542, 0.7129, 0.9896, 0.6657, 0.9882, 0.6659, 0.988, 0.6604, 0.9894, 0.6602, 0.9894, 0.6602, 0.9896, 0.6657, 0.9882, 0.6659, 0.988, 0.6604, 0.706, 0.6457, 0.6936, 0.6232, 0.7046, 0.6047, 0.805, 0.7064, 0.8046, 0.6963, 0.8397, 0.681, 0.8399, 0.6865, 0.7493, 0.5728, 0.7219, 0.5765, 0.7217, 0.5694, 0.7491, 0.5657, 0.7083, 0.7097, 0.7268, 0.7169, 0.7265, 0.7081, 0.7998, 0.5582, 0.8358, 0.5682, 0.8359, 0.5737, 0.8002, 0.5682, 0.7651, 0.7113, 0.8046, 0.6963, 0.805, 0.7064, 0.7651, 0.7113, 0.9958, 0.6612, 0.9935, 0.6615, 0.9933, 0.6555, 0.9956, 0.6552, 0.9867, 0.5831, 0.9853, 0.5833, 0.985, 0.5737, 0.9864, 0.5735, 0.7517, 0.6393, 0.7533, 0.6865, 0.7259, 0.6905, 0.7243, 0.6432, 0.9841, 0.5475, 0.9843, 0.553, 0.8359, 0.5737, 0.8358, 0.5682, 0.9887, 0.6395, 0.9873, 0.6397, 0.9869, 0.6301, 0.9884, 0.6299, 0.986, 0.5606, 0.9862, 0.5661, 0.9847, 0.5663, 0.9845, 0.5608, 0.7517, 0.6393, 0.7243, 0.6432, 0.7226, 0.5958, 0.75, 0.5922, 0.9892, 0.6524, 0.9877, 0.6526, 0.9875, 0.6472, 0.989, 0.647, 0.9858, 0.555, 0.9843, 0.5552, 0.9843, 0.553, 0.9857, 0.5528, 0.7268, 0.7169, 0.7268, 0.7169, 0.7083, 0.7097, 0.7083, 0.7097, 0.986, 0.5606, 0.9845, 0.5608, 0.9843, 0.5552, 0.9858, 0.555, 0.9892, 0.6524, 0.9894, 0.658, 0.9879, 0.6582, 0.9877, 0.6526, 0.9894, 0.658, 0.9879, 0.6582, 0.9877, 0.6526, 0.9892, 0.6524, 0.9875, 0.5567, 0.9858, 0.557, 0.9856, 0.551, 0.9873, 0.5507, 0.9876, 0.6065, 0.9861, 0.6067, 0.9853, 0.5833, 0.9867, 0.5831, 0.9884, 0.6299, 0.9887, 0.6395, 0.9873, 0.6397, 0.9869, 0.6301, 0.9919, 0.5501, 0.9896, 0.5504, 0.9895, 0.548, 0.9918, 0.5477, 0.9855, 0.5486, 0.9857, 0.5528, 0.9855, 0.5473, 0.9853, 0.5421, 0.9891, 0.6502, 0.989, 0.647, 0.9887, 0.6395, 0.9888, 0.6421, 0.9867, 0.5813, 0.9867, 0.5831, 0.9864, 0.5735, 0.9863, 0.5709, 0.9896, 0.6644, 0.9894, 0.6602, 0.9894, 0.658, 0.9895, 0.662, 0.986, 0.5629, 0.9862, 0.5661, 0.986, 0.5606, 0.9858, 0.557, 0.9863, 0.5709, 0.9864, 0.5735, 0.9862, 0.5661, 0.986, 0.5629, 0.9858, 0.557, 0.986, 0.5606, 0.9858, 0.555, 0.9856, 0.551, 0.9895, 0.662, 0.9894, 0.658, 0.9892, 0.6524, 0.9893, 0.656, 0.9884, 0.6317, 0.9884, 0.6299, 0.9876, 0.6065, 0.9876, 0.6065, 0.9882, 0.6659, 0.8399, 0.6865, 0.8397, 0.681, 0.988, 0.6604, 0.987, 0.5419, 0.9872, 0.5484, 0.9855, 0.5486, 0.9853, 0.5421, 0.9961, 0.67, 0.9938, 0.6704, 0.9935, 0.6639, 0.9958, 0.6635, 0.9921, 0.5561, 0.9923, 0.562, 0.99, 0.5623, 0.9898, 0.5564, 0.9873, 0.5507, 0.9856, 0.551, 0.9855, 0.5486, 0.9872, 0.5484, 0.993, 0.5804, 0.9907, 0.5807, 0.9903, 0.5704, 0.9926, 0.57, 0.9938, 0.6056, 0.9915, 0.606, 0.9907, 0.5807, 0.993, 0.5804, 0.9923, 0.562, 0.99, 0.5623, 0.9898, 0.5564, 0.9921, 0.5561, 0.9923, 0.562, 0.9926, 0.57, 0.9903, 0.5704, 0.99, 0.5623, 0.9926, 0.57, 0.9903, 0.5704, 0.99, 0.5623, 0.9923, 0.562, 0.9953, 0.6493, 0.9931, 0.6496, 0.9928, 0.6415, 0.9951, 0.6412, 0.9916, 0.5412, 0.9918, 0.5477, 0.9895, 0.548, 0.9893, 0.5415, 0.988, 0.6604, 0.8397, 0.681, 0.8396, 0.6788, 0.9879, 0.6582, 0.9926, 0.57, 0.993, 0.5804, 0.9907, 0.5807, 0.9903, 0.5704, 0.9951, 0.6412, 0.9928, 0.6415, 0.9924, 0.6312, 0.9947, 0.6309, 0.9958, 0.6635, 0.9935, 0.6639, 0.9935, 0.6615, 0.9958, 0.6612, 0.9919, 0.5501, 0.9921, 0.5561, 0.9898, 0.5564, 0.9896, 0.5504, 0.9872, 0.5484, 0.9855, 0.5486, 0.9853, 0.5421, 0.987, 0.5419, 0.6878, 0.6482, 0.6878, 0.6482, 0.6903, 0.6213, 0.6903, 0.6213, 0.9873, 0.6397, 0.9875, 0.6472, 0.8392, 0.6678, 0.839, 0.6603, 0.9872, 0.5484, 0.9873, 0.5507, 0.9856, 0.551, 0.9855, 0.5486, 0.9843, 0.5552, 0.836, 0.5759, 0.8359, 0.5737, 0.9843, 0.553, 0.9877, 0.6526, 0.8394, 0.6732, 0.8392, 0.6678, 0.9875, 0.6472, 0.9857, 0.5528, 0.9843, 0.553, 0.9841, 0.5475, 0.9855, 0.5473, 0.9864, 0.5735, 0.985, 0.5737, 0.9847, 0.5663, 0.9862, 0.5661, 0.9894, 0.658, 0.9894, 0.6602, 0.988, 0.6604, 0.9879, 0.6582, 0.9873, 0.6397, 0.839, 0.6603, 0.8386, 0.6507, 0.9869, 0.6301, 0.9847, 0.5663, 0.8364, 0.5869, 0.8362, 0.5815, 0.9845, 0.5608, 0.988, 0.6604, 0.9882, 0.6659, 0.8399, 0.6865, 0.8397, 0.681, 0.7268, 0.7169, 0.7268, 0.7169, 0.7083, 0.7097, 0.7083, 0.7097, 0.9875, 0.6472, 0.8392, 0.6678, 0.839, 0.6603, 0.9873, 0.6397, 0.9918, 0.5477, 0.9919, 0.5501, 0.9896, 0.5504, 0.9895, 0.548, 0.9915, 0.6707, 0.9898, 0.6709, 0.9896, 0.6644, 0.9913, 0.6642, 0.9892, 0.6063, 0.9876, 0.6065, 0.9867, 0.5813, 0.9884, 0.581, 0.9912, 0.6618, 0.9895, 0.662, 0.9893, 0.656, 0.991, 0.6558, 0.9879, 0.6582, 0.988, 0.6604, 0.8397, 0.681, 0.8396, 0.6788, 0.9853, 0.5833, 0.9861, 0.6067, 0.8378, 0.6273, 0.837, 0.604, 0.9877, 0.5626, 0.986, 0.5629, 0.9858, 0.557, 0.9875, 0.5567, 0.9877, 0.5626, 0.988, 0.5707, 0.9863, 0.5709, 0.986, 0.5629, 0.9905, 0.6419, 0.9888, 0.6421, 0.9884, 0.6317, 0.9901, 0.6315, 0.9908, 0.6499, 0.991, 0.6558, 0.9893, 0.656, 0.9891, 0.6502, 0.9884, 0.581, 0.9867, 0.5813, 0.9863, 0.5709, 0.988, 0.5707, 0.985, 0.5737, 0.9853, 0.5833, 0.837, 0.604, 0.8367, 0.5944, 0.9862, 0.5661, 0.9864, 0.5735, 0.985, 0.5737, 0.9847, 0.5663, 0.9913, 0.6642, 0.9915, 0.6707, 0.9898, 0.6709, 0.9896, 0.6644, 0.9884, 0.6299, 0.9869, 0.6301, 0.9861, 0.6067, 0.9876, 0.6065, 0.9875, 0.5567, 0.9877, 0.5626, 0.986, 0.5629, 0.9858, 0.557, 0.985, 0.5737, 0.8367, 0.5944, 0.8364, 0.5869, 0.9847, 0.5663, 0.7083, 0.6998, 0.7265, 0.7081, 0.7259, 0.6892, 0.697, 0.6776, 0.7083, 0.6998, 0.7077, 0.6841, 0.722, 0.5782, 0.7045, 0.5915, 0.7227, 0.5971, 0.7045, 0.5915, 0.6948, 0.6166, 0.7051, 0.6072, 0.7265, 0.7081, 0.7083, 0.6998, 0.7259, 0.6892, 0.7083, 0.6998, 0.697, 0.6776, 0.7077, 0.6841, 0.6948, 0.6166, 0.7045, 0.5915, 0.7051, 0.6072, 0.7045, 0.5915, 0.722, 0.5782, 0.7227, 0.5971, 0.5191, 0.6397, 0.512, 0.6371, 0.5109, 0.6362, 0.5092, 0.6339, 0.5079, 0.6316, 0.507, 0.6287, 0.5064, 0.6248, 0.5062, 0.6146, 0.5064, 0.6043, 0.507, 0.6004, 0.5079, 0.5975, 0.5092, 0.5952, 0.5109, 0.5929, 0.512, 0.592, 0.5191, 0.5894, 0.5261, 0.592, 0.5273, 0.5929, 0.5289, 0.5952, 0.5302, 0.5975, 0.5311, 0.6004, 0.5317, 0.6043, 0.532, 0.6146, 0.5317, 0.6248, 0.5311, 0.6287, 0.5302, 0.6316, 0.5289, 0.6339, 0.5273, 0.6362, 0.5261, 0.6371, 0.9928, 0.6415, 0.9931, 0.6496, 0.9908, 0.6499, 0.9905, 0.6419, 0.9898, 0.5564, 0.99, 0.5623, 0.9877, 0.5626, 0.9875, 0.5567, 0.9896, 0.5504, 0.9895, 0.548, 0.9872, 0.5484, 0.9873, 0.5507, 0.9931, 0.6496, 0.9928, 0.6415, 0.9905, 0.6419, 0.9908, 0.6499, 0.99, 0.5623, 0.9898, 0.5564, 0.9875, 0.5567, 0.9877, 0.5626, 0.9924, 0.6312, 0.9928, 0.6415, 0.9905, 0.6419, 0.9901, 0.6315, 0.9935, 0.6639, 0.9938, 0.6704, 0.9915, 0.6707, 0.9913, 0.6642, 0.9928, 0.6415, 0.9924, 0.6312, 0.9901, 0.6315, 0.9905, 0.6419, 0.9938, 0.6704, 0.9935, 0.6639, 0.9913, 0.6642, 0.9915, 0.6707, 0.9935, 0.6615, 0.9935, 0.6639, 0.9913, 0.6642, 0.9912, 0.6618, 0.99, 0.5623, 0.9903, 0.5704, 0.988, 0.5707, 0.9877, 0.5626, 0.9928, 0.6415, 0.9931, 0.6496, 0.9908, 0.6499, 0.9905, 0.6419, 0.9935, 0.6639, 0.9935, 0.6615, 0.9912, 0.6618, 0.9913, 0.6642, 0.9903, 0.5704, 0.99, 0.5623, 0.9877, 0.5626, 0.988, 0.5707, 0.9931, 0.6496, 0.9928, 0.6415, 0.9905, 0.6419, 0.9908, 0.6499, 0.9896, 0.5504, 0.9898, 0.5564, 0.9875, 0.5567, 0.9873, 0.5507, 0.9931, 0.6496, 0.9933, 0.6555, 0.991, 0.6558, 0.9908, 0.6499, 0.9933, 0.6555, 0.9935, 0.6615, 0.9912, 0.6618, 0.991, 0.6558, 0.9898, 0.5564, 0.9896, 0.5504, 0.9873, 0.5507, 0.9875, 0.5567, 0.9933, 0.6555, 0.9931, 0.6496, 0.9908, 0.6499, 0.991, 0.6558, 0.9903, 0.5704, 0.9907, 0.5807, 0.9884, 0.581, 0.988, 0.5707, 0.9907, 0.5807, 0.9915, 0.606, 0.9892, 0.6063, 0.9884, 0.581, 0.9935, 0.6615, 0.9933, 0.6555, 0.991, 0.6558, 0.9912, 0.6618, 0.9907, 0.5807, 0.9903, 0.5704, 0.988, 0.5707, 0.9884, 0.581, 0.9915, 0.606, 0.9907, 0.5807, 0.9884, 0.581, 0.9892, 0.6063, 0.9915, 0.606, 0.9924, 0.6312, 0.9901, 0.6315, 0.9892, 0.6063, 0.9907, 0.5807, 0.9915, 0.606, 0.9892, 0.6063, 0.9884, 0.581, 0.9924, 0.6312, 0.9915, 0.606, 0.9892, 0.6063, 0.9901, 0.6315, 0.9915, 0.606, 0.9907, 0.5807, 0.9884, 0.581, 0.9892, 0.6063, 0.9893, 0.5415, 0.9895, 0.548, 0.9872, 0.5484, 0.987, 0.5419, 0.9895, 0.548, 0.9896, 0.5504, 0.9873, 0.5507, 0.9872, 0.5484, 0.9895, 0.548, 0.9893, 0.5415, 0.987, 0.5419, 0.9872, 0.5484, 0.9893, 0.5415, 0.9895, 0.548, 0.9872, 0.5484, 0.987, 0.5419, 0.9896, 0.5504, 0.9895, 0.548, 0.9872, 0.5484, 0.9873, 0.5507, 0.9935, 0.6615, 0.9935, 0.6639, 0.9913, 0.6642, 0.9912, 0.6618, 0.9895, 0.548, 0.9893, 0.5415, 0.987, 0.5419, 0.9872, 0.5484, 0.9935, 0.6639, 0.9935, 0.6615, 0.9912, 0.6618, 0.9913, 0.6642, 0.9896, 0.5504, 0.9898, 0.5564, 0.9875, 0.5567, 0.9873, 0.5507, 0.99, 0.5623, 0.9903, 0.5704, 0.988, 0.5707, 0.9877, 0.5626, 0.9935, 0.6639, 0.9938, 0.6704, 0.9915, 0.6707, 0.9913, 0.6642, 0.9898, 0.5564, 0.9896, 0.5504, 0.9873, 0.5507, 0.9875, 0.5567, 0.9903, 0.5704, 0.99, 0.5623, 0.9877, 0.5626, 0.988, 0.5707, 0.9938, 0.6704, 0.9935, 0.6639, 0.9913, 0.6642, 0.9915, 0.6707, 0.9933, 0.6555, 0.9935, 0.6615, 0.9912, 0.6618, 0.991, 0.6558, 0.9935, 0.6615, 0.9933, 0.6555, 0.991, 0.6558, 0.9912, 0.6618, 0.9924, 0.6312, 0.9928, 0.6415, 0.9905, 0.6419, 0.9901, 0.6315, 0.9898, 0.5564, 0.99, 0.5623, 0.9877, 0.5626, 0.9875, 0.5567, 0.9895, 0.548, 0.9896, 0.5504, 0.9873, 0.5507, 0.9872, 0.5484, 0.9928, 0.6415, 0.9924, 0.6312, 0.9901, 0.6315, 0.9905, 0.6419, 0.99, 0.5623, 0.9898, 0.5564, 0.9875, 0.5567, 0.9877, 0.5626, 0.9915, 0.606, 0.9924, 0.6312, 0.9901, 0.6315, 0.9892, 0.6063, 0.9931, 0.6496, 0.9933, 0.6555, 0.991, 0.6558, 0.9908, 0.6499, 0.9924, 0.6312, 0.9915, 0.606, 0.9892, 0.6063, 0.9901, 0.6315, 0.9933, 0.6555, 0.9931, 0.6496, 0.9908, 0.6499, 0.991, 0.6558, 0.9903, 0.5704, 0.9907, 0.5807, 0.9884, 0.581, 0.988, 0.5707, 0.9907, 0.5807, 0.9903, 0.5704, 0.988, 0.5707, 0.9884, 0.581, 0.0, 0.0, 0.0, 0.0, 0.0, 0.0, 0.0, 0.0, 0.0, 0.0, 0.0, 0.0, 0.0, 0.0, 0.0, 0.0, 0.0, 0.0, 0.0, 0.0, 0.0, 0.0, 0.0, 0.0, 0.0, 0.0, 0.0, 0.0, 0.0, 0.0, 0.0, 0.0, 0.0, 0.0, 0.0, 0.0, 0.0, 0.0, 0.0, 0.0, 0.0, 0.0, 0.0, 0.0, 0.0, 0.0, 0.0, 0.0, 0.0, 0.0, 0.0, 0.0, 0.0, 0.0, 0.0, 0.0, 0.0, 0.0, 0.0, 0.0, 0.0, 0.0, 0.0, 0.0, 0.0, 0.0, 0.0, 0.0, 0.0, 0.0, 0.0, 0.0, 0.0, 0.0, 0.0, 0.0, 0.0, 0.0, 0.0, 0.0, 0.0, 0.0, 0.0, 0.0, 0.0, 0.0, 0.0, 0.0, 0.0, 0.0, 0.0, 0.0, 0.0, 0.0, 0.0, 0.0, 0.0, 0.0, 0.0, 0.0, 0.0, 0.0, 0.0, 0.0, 0.0, 0.0, 0.0, 0.0, 0.0, 0.0, 0.0, 0.0, 0.0, 0.0, 0.0, 0.0, 0.0, 0.0, 0.0, 0.0, 0.0, 0.0, 0.0, 0.0, 0.0, 0.0, 0.0, 0.0, 0.0, 0.0, 0.0, 0.0, 0.0, 0.0, 0.0, 0.0, 0.0, 0.0, 0.0, 0.0, 0.0, 0.0, 0.0, 0.0, 0.0, 0.0, 0.0, 0.0, 0.0, 0.0, 0.0, 0.0, 0.0, 0.0, 0.0, 0.0, 0.0, 0.0, 0.0, 0.0, 0.0, 0.0, 0.0, 0.0, 0.0, 0.0, 0.0, 0.0, 0.0, 0.0, 0.0, 0.0, 0.0, 0.0, 0.0, 0.0, 0.0, 0.0, 0.0, 0.0, 0.0, 0.0, 0.0, 0.0, 0.0, 0.0, 0.0, 0.0, 0.0, 0.0, 0.0, 0.0, 0.0, 0.0, 0.0, 0.0, 0.0, 0.0, 0.0, 0.0, 0.0, 0.0, 0.0, 0.0, 0.0, 0.0, 0.0, 0.0, 0.0, 0.0, 0.0, 0.0, 0.0, 0.0, 0.0, 0.0, 0.0, 0.0, 0.0, 0.0, 0.0, 0.0, 0.0, 0.0])
me_canadarm_hd_004.materials.append(mat_canadarm)
me_canadarm_hd_004.use_remesh_preserve_volume = False
me_canadarm_hd_004.use_remesh_preserve_attributes = False
me_canadarm_hd_004.use_mirror_vertex_groups = False
me_canadarm_hd_004.update()
me_plane = bpy.data.meshes.new('Plane')
me_plane.from_pydata([(-53.04, -35.43, -23.13), (53.04, -35.43, -23.13), (-53.04, 35.43, -23.13), (53.04, 35.43, -23.13), (-53.04, 35.43, 56.45), (53.04, 35.43, 56.45), (-53.04, -35.43, 56.45), (53.04, -35.43, 56.45)], [], [(0, 1, 3, 2), (4, 5, 7, 6)])
me_plane.polygons.foreach_set('use_smooth', [True] * 2)
me_plane.materials.append(mat_light)
me_plane.use_remesh_preserve_volume = False
me_plane.use_remesh_preserve_attributes = False
me_plane.use_mirror_vertex_groups = False
me_plane.update()

# ---- objects
ob_canadarm_hd_004 = bpy.data.objects.new('CANADARM HD.004', me_canadarm_hd_004)
ob_sun = bpy.data.objects.new('Sun', light_sun)
ob_camera = bpy.data.objects.new('Camera', cam_camera)
ob_plane = bpy.data.objects.new('Plane', me_plane)

# ---- transforms, parenting, visibility, modifiers, constraints
ob_canadarm_hd_004.location = (0.0, 0.0, 0.0)
ob_canadarm_hd_004.lineart.crease_threshold = 0.0
ob_sun.location = (0.0, 0.0, 5.05)
ob_sun.lineart.crease_threshold = 0.0
ob_camera.location = (5.355, -2.217, 14.32)
ob_camera.rotation_euler = (0.889, -5.54e-07, 1.176)
ob_camera.lineart.crease_threshold = 0.0
ob_plane.location = (0.0, 0.0, 0.0)
ob_plane.hide_viewport = True
ob_plane.lineart.crease_threshold = 0.0

# ---- collection membership
col_collection_1.objects.link(ob_canadarm_hd_004)
col_collection_1.objects.link(ob_sun)
col_collection_1.objects.link(ob_camera)
col_collection_1.objects.link(ob_plane)

# ---- scene / render settings (as saved in the file)
scene.camera = ob_camera
scene.frame_start = 1; scene.frame_end = 250; scene.frame_set(3)
scene.render.engine = 'CYCLES'
scene.render.resolution_percentage = 50
scene.render.dither_intensity = 0.0
scene.cycles.use_denoising = False
scene.cycles.samples = 128
scene.cycles.sampling_pattern = 'TABULATED_SOBOL'
scene.cycles.use_adaptive_sampling = False
scene.cycles.use_light_tree = False
scene.cycles.blur_glossy = 0.0
scene.cycles.sample_clamp_indirect = 0.0
scene.view_settings.view_transform = 'Standard'
bpy.context.view_layer.update()
